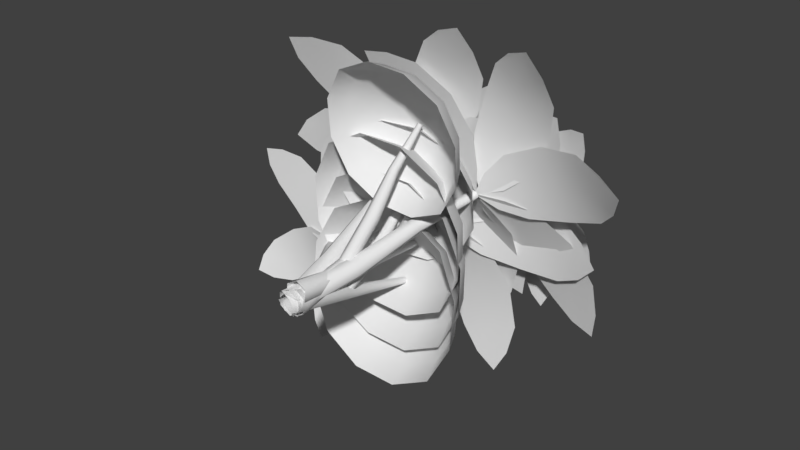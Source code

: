 # Source: Trees.blend  (saved by Blender 2.78.0; exported with 4.5.12 LTS)
import bpy
from mathutils import Matrix  # noqa: F401  (used for matrix-valued properties, if any)

bpy.ops.wm.read_factory_settings(use_empty=True)
scene = bpy.context.scene
scene.name = 'Scene'

# ---- collections
col_collection_1 = bpy.data.collections.new('Collection 1'); scene.collection.children.link(col_collection_1)

# ---- world
world_world = bpy.data.worlds.new('World'); scene.world = world_world
world_world.color = (0.05088, 0.05088, 0.05088)
world_world.use_sun_shadow = False
world_world.sun_shadow_jitter_overblur = 0.0
world_world.cycles.sampling_method = 'MANUAL'

# ---- meshes
me_cylinder_002 = bpy.data.meshes.new('Cylinder.002')
me_cylinder_002.from_pydata([(0.0937, -0.0949, -0.2396), (-0.5246, 3.272, 0.7678), (0.2478, -0.1141, -0.07873), (-0.4677, 3.265, 0.8272), (0.1874, -0.1774, 0.1271), (-0.49, 3.241, 0.9031), (-0.02719, -0.2215, 0.172), (-0.5692, 3.225, 0.9197), (-0.1813, -0.2023, 0.01108), (-0.6261, 3.232, 0.8603), (-0.1209, -0.139, -0.1947), (-0.6038, 3.256, 0.7844), (-0.1703, 1.073, 0.01305), (-0.2669, 2.141, 0.5272), (-0.1746, 2.109, 0.6123), (-0.04448, 1.029, 0.1289), (-0.2069, 2.057, 0.7264), (-0.08859, 0.9577, 0.2845), (-0.3316, 2.037, 0.7555), (-0.2585, 0.9305, 0.3241), (-0.4239, 2.069, 0.6704), (-0.3843, 0.9744, 0.2082), (-0.3915, 2.121, 0.5563), (-0.3402, 1.045, 0.05268), (-0.4299, 3.303, 1.251), (1.835, 3.309, 1.996), (-0.229, 3.461, 0.6397), (2.036, 3.466, 1.385), (-0.6143, 3.284, 0.8265), (2.235, 3.291, 1.765), (-0.1072, 3.394, 1.649), (0.5698, 3.474, 1.983), (1.318, 3.397, 2.118), (1.669, 3.673, 1.049), (0.9716, 3.789, 0.7595), (0.2442, 3.669, 0.5799), (1.493, 3.535, 1.584), (0.7707, 3.632, 1.371), (0.06846, 3.532, 1.115), (-0.3356, 3.469, 0.5192), (-0.8488, 4.127, -1.714), (-0.9823, 3.412, 0.6508), (-1.495, 4.069, -1.583), (-0.5899, 3.26, 0.8446), (-1.236, 4.087, -1.966), (-0.1902, 3.756, 0.11), (-0.2726, 4.067, -0.5777), (-0.5131, 4.17, -1.295), (-1.644, 4.069, -1.065), (-1.566, 3.951, -0.3144), (-1.322, 3.655, 0.3402), (-1.079, 4.119, -1.18), (-0.9195, 4.009, -0.446), (-0.7559, 3.706, 0.2251), (-1.03, 3.403, 0.8052), (-2.793, 3.021, 2.364), (-0.5843, 3.303, 1.285), (-2.347, 2.921, 2.844), (-0.5777, 3.305, 0.8217), (-2.796, 2.824, 2.783), (-1.519, 3.52, 0.9408), (-2.129, 3.512, 1.391), (-2.628, 3.28, 1.922), (-1.848, 3.106, 2.761), (-1.237, 3.312, 2.351), (-0.7388, 3.346, 1.78), (-2.238, 3.193, 2.341), (-1.683, 3.412, 1.871), (-1.129, 3.433, 1.361), (-0.7194, 3.351, 1.267), (0.2111, 3.055, 3.442), (-0.1113, 3.438, 1.019), (0.8191, 3.142, 3.193), (-0.5282, 3.334, 0.8452), (0.6426, 2.962, 3.582), (-0.7901, 3.415, 1.779), (-0.5822, 3.411, 2.508), (-0.2047, 3.229, 3.147), (0.8591, 3.381, 2.713), (0.6343, 3.585, 2.012), (0.2736, 3.567, 1.344), (0.3272, 3.305, 2.93), (0.02609, 3.498, 2.26), (-0.2582, 3.491, 1.561), (-0.08855, 3.445, 0.8455), (1.318, 4.201, -0.9245), (-0.6193, 3.521, 0.4565), (0.7873, 4.278, -1.313), (-0.5256, 3.291, 0.8473), (1.244, 4.243, -1.38), (0.3494, 3.697, 0.7204), (0.847, 4.019, 0.247), (1.234, 4.173, -0.3932), (0.3059, 4.307, -1.074), (-0.2149, 4.173, -0.5312), (-0.5791, 3.831, 0.03994), (0.7702, 4.24, -0.7335), (0.316, 4.096, -0.1421), (-0.1148, 3.764, 0.3802), (-0.783, 3.471, 0.516), (-3.141, 3.75, 0.298), (-0.8605, 3.316, 1.156), (-3.218, 3.595, 0.9376), (-0.5264, 3.26, 0.8394), (-3.493, 3.612, 0.5651), (-1.166, 3.727, 0.2743), (-1.887, 3.931, 0.1503), (-2.65, 3.902, 0.1371), (-2.785, 3.632, 1.256), (-2.041, 3.622, 1.43), (-1.302, 3.456, 1.393), (-2.717, 3.767, 0.6966), (-1.964, 3.777, 0.7901), (-1.234, 3.591, 0.8337), (-0.1424, 0.8558, 0.05754), (-1.766, 2.633, -0.8363), (-0.1114, 0.9273, 0.1453), (-1.75, 2.669, -0.7919), (-0.1719, 0.9264, 0.2459), (-1.781, 2.669, -0.741), (-0.2634, 0.8541, 0.2587), (-1.827, 2.632, -0.7345), (-0.2945, 0.7826, 0.1709), (-1.843, 2.596, -0.7789), (-0.2339, 0.7835, 0.07033), (-1.812, 2.597, -0.8299), (-0.6881, 1.425, -0.3393), (-1.216, 2.084, -0.4855), (-1.18, 2.129, -0.4116), (-0.6403, 1.486, -0.2385), (-1.221, 2.12, -0.328), (-0.6955, 1.474, -0.1246), (-1.297, 2.066, -0.3184), (-0.7985, 1.401, -0.1115), (-1.332, 2.021, -0.3923), (-0.8463, 1.339, -0.2122), (-1.291, 2.03, -0.4759), (-0.7911, 1.352, -0.3261), (-1.835, 2.716, -1.1), (-3.296, 2.612, -1.995), (-2.084, 2.716, -0.6936), (-3.545, 2.612, -1.588), (-1.767, 2.658, -0.7792), (-3.606, 2.526, -1.905), (-2.012, 2.807, -1.418), (-2.442, 2.847, -1.752), (-2.931, 2.742, -1.981), (-3.367, 2.742, -1.269), (-2.94, 2.847, -0.9381), (-2.447, 2.807, -0.7065), (-3.149, 2.742, -1.625), (-2.691, 2.847, -1.345), (-2.229, 2.807, -1.062), (-2.029, 2.715, -0.5916), (-2.084, 2.893, 1.115), (-1.554, 2.757, -0.5804), (-1.609, 2.934, 1.126), (-1.778, 2.641, -0.7988), (-1.848, 2.865, 1.348), (-2.226, 2.841, -0.2988), (-2.309, 2.963, 0.2271), (-2.261, 2.952, 0.7748), (-1.43, 3.025, 0.7944), (-1.359, 3.047, 0.2494), (-1.395, 2.913, -0.2793), (-1.846, 2.989, 0.7846), (-1.834, 3.005, 0.2383), (-1.811, 2.877, -0.289), (-1.497, 2.778, -0.6798), (0.002904, 2.913, -1.504), (-1.723, 2.736, -1.098), (-0.2231, 2.871, -1.922), (-1.795, 2.668, -0.7795), (0.09162, 2.838, -1.817), (-1.153, 2.927, -0.6766), (-0.6625, 3.047, -0.8853), (-0.2094, 3.012, -1.195), (-0.6048, 2.939, -1.926), (-1.115, 2.964, -1.722), (-1.548, 2.854, -1.408), (-0.4071, 2.976, -1.561), (-0.8886, 3.005, -1.303), (-1.351, 2.891, -1.042), (-1.638, 2.78, -1.057), (-1.926, 2.806, -2.749), (-2.107, 2.745, -0.9773), (-2.395, 2.771, -2.669), (-1.83, 2.687, -0.8004), (-2.193, 2.719, -2.929), (-1.522, 2.908, -1.39), (-1.558, 2.993, -1.928), (-1.703, 2.924, -2.454), (-2.524, 2.863, -2.315), (-2.497, 2.923, -1.769), (-2.342, 2.847, -1.251), (-2.113, 2.893, -2.385), (-2.028, 2.958, -1.849), (-1.932, 2.877, -1.32), (-2.149, 2.722, -0.8611), (-3.48, 2.852, 0.2147), (-1.848, 2.769, -0.4942), (-3.179, 2.899, 0.5816), (-1.826, 2.657, -0.8076), (-3.501, 2.821, 0.5461), (-2.503, 2.837, -0.8177), (-2.958, 2.944, -0.5356), (-3.341, 2.919, -0.1409), (-2.814, 3.001, 0.501), (-2.356, 3.039, 0.1984), (-1.976, 2.92, -0.1759), (-3.077, 2.96, 0.1801), (-2.657, 2.991, -0.1686), (-2.24, 2.878, -0.4968), (-1.719, 2.759, -0.5138), (-0.1521, 3.149, 0.06785), (-1.552, 2.753, -0.9605), (0.01511, 3.144, -0.3788), (-1.823, 2.635, -0.8058), (0.149, 3.127, -0.07379), (-1.521, 2.939, -0.2512), (-1.066, 3.133, -0.01934), (-0.5355, 3.184, 0.1148), (-0.2429, 3.174, -0.6667), (-0.7317, 3.121, -0.913), (-1.229, 2.929, -1.033), (-0.3892, 3.179, -0.276), (-0.899, 3.127, -0.4662), (-1.375, 2.934, -0.6419), (-0.3976, 2.405, 0.6054), (0.816, 4.338, 0.2438), (-0.4415, 2.443, 0.6641), (0.7875, 4.362, 0.2819), (-0.4152, 2.442, 0.7421), (0.8046, 4.362, 0.3325), (-0.3448, 2.404, 0.7615), (0.8503, 4.337, 0.3451), (-0.3008, 2.366, 0.7028), (0.8788, 4.312, 0.307), (-0.3272, 2.367, 0.6247), (0.8617, 4.313, 0.2563), (0.02841, 3.04, 0.3831), (0.3833, 3.724, 0.4042), (0.331, 3.75, 0.4648), (-0.04278, 3.075, 0.4657), (0.3523, 3.74, 0.5455), (-0.01379, 3.062, 0.5756), (0.4258, 3.705, 0.5655), (0.0864, 3.014, 0.6029), (0.4781, 3.679, 0.5049), (0.1576, 2.979, 0.5203), (0.4568, 3.689, 0.4243), (0.1286, 2.992, 0.4104), (0.9325, 4.383, 0.02354), (2.379, 4.169, -0.4748), (1.072, 4.383, 0.4294), (2.519, 4.169, -0.06894), (0.807, 4.347, 0.2938), (2.627, 4.077, -0.3333), (1.155, 4.443, -0.2232), (1.599, 4.44, -0.4334), (2.065, 4.308, -0.5367), (2.309, 4.308, 0.1733), (1.879, 4.44, 0.3787), (1.399, 4.443, 0.4869), (2.187, 4.308, -0.1817), (1.739, 4.44, -0.02735), (1.277, 4.443, 0.1319), (1.004, 4.389, 0.5083), (0.7357, 4.608, 2.014), (0.5884, 4.455, 0.4246), (0.3199, 4.674, 1.93), (0.8194, 4.33, 0.2791), (0.4816, 4.605, 2.174), (1.129, 4.501, 0.8011), (1.109, 4.625, 1.276), (0.9602, 4.638, 1.748), (0.2327, 4.754, 1.602), (0.2769, 4.757, 1.109), (0.4017, 4.616, 0.6545), (0.5965, 4.696, 1.675), (0.6929, 4.691, 1.193), (0.7654, 4.558, 0.7278), (0.5591, 4.474, 0.3256), (-0.5875, 4.655, -0.6938), (0.835, 4.408, 0.003535), (-0.3116, 4.588, -1.016), (0.8329, 4.354, 0.2988), (-0.61, 4.581, -0.984), (0.267, 4.629, 0.2581), (-0.1147, 4.758, -0.02369), (-0.4544, 4.742, -0.3834), (0.0284, 4.626, -0.9469), (0.4374, 4.625, -0.6681), (0.7498, 4.513, -0.3055), (-0.213, 4.684, -0.6651), (0.1614, 4.692, -0.3459), (0.5084, 4.571, -0.02371), (0.7556, 4.454, 0.02208), (1.336, 4.397, -1.408), (1.149, 4.397, 0.184), (1.73, 4.341, -1.246), (0.8685, 4.368, 0.2868), (1.599, 4.297, -1.513), (0.7266, 4.563, -0.2958), (0.8681, 4.617, -0.7636), (1.092, 4.527, -1.196), (1.78, 4.428, -0.9125), (1.655, 4.504, -0.4395), (1.415, 4.464, -0.01242), (1.436, 4.478, -1.054), (1.262, 4.561, -0.6015), (1.071, 4.513, -0.1541), (1.162, 4.378, 0.2949), (2.13, 4.454, 1.496), (0.8305, 4.452, 0.5573), (1.799, 4.528, 1.759), (0.8644, 4.341, 0.2804), (2.083, 4.437, 1.792), (1.472, 4.462, 0.3994), (1.824, 4.541, 0.7335), (2.081, 4.51, 1.155), (1.501, 4.639, 1.614), (1.16, 4.689, 1.259), (0.8916, 4.591, 0.8585), (1.791, 4.574, 1.385), (1.492, 4.615, 0.9961), (1.182, 4.526, 0.6289), (0.7207, 4.449, 0.5152), (-0.7391, 4.915, 0.7117), (0.6599, 4.438, 0.09043), (-0.7999, 4.904, 0.2869), (0.8597, 4.322, 0.2819), (-0.9773, 4.908, 0.5291), (0.5087, 4.632, 0.7032), (0.07798, 4.842, 0.8137), (-0.4098, 4.925, 0.8268), (-0.5162, 4.905, 0.08362), (-0.04371, 4.819, -0.0362), (0.4023, 4.612, -0.03997), (-0.463, 4.915, 0.4552), (0.01714, 4.831, 0.3888), (0.4555, 4.622, 0.3316)], [], [(13, 1, 3, 14), (14, 3, 5, 16), (16, 5, 7, 18), (18, 7, 9, 20), (10, 23, 12, 0), (20, 9, 11, 22), (22, 11, 1, 13), (23, 22, 13, 12), (8, 21, 23, 10), (21, 20, 22, 23), (6, 19, 21, 8), (19, 18, 20, 21), (4, 17, 19, 6), (17, 16, 18, 19), (2, 15, 17, 4), (15, 14, 16, 17), (0, 12, 15, 2), (12, 13, 14, 15), (36, 29, 27, 33), (32, 25, 29, 36), (24, 30, 38, 28), (30, 31, 37, 38), (31, 32, 36, 37), (28, 38, 35, 26), (38, 37, 34, 35), (37, 36, 33, 34), (51, 44, 42, 48), (47, 40, 44, 51), (39, 45, 53, 43), (45, 46, 52, 53), (46, 47, 51, 52), (43, 53, 50, 41), (53, 52, 49, 50), (52, 51, 48, 49), (66, 59, 57, 63), (62, 55, 59, 66), (54, 60, 68, 58), (60, 61, 67, 68), (61, 62, 66, 67), (58, 68, 65, 56), (68, 67, 64, 65), (67, 66, 63, 64), (81, 74, 72, 78), (77, 70, 74, 81), (69, 75, 83, 73), (75, 76, 82, 83), (76, 77, 81, 82), (73, 83, 80, 71), (83, 82, 79, 80), (82, 81, 78, 79), (96, 89, 87, 93), (92, 85, 89, 96), (84, 90, 98, 88), (90, 91, 97, 98), (91, 92, 96, 97), (88, 98, 95, 86), (98, 97, 94, 95), (97, 96, 93, 94), (111, 104, 102, 108), (107, 100, 104, 111), (99, 105, 113, 103), (105, 106, 112, 113), (106, 107, 111, 112), (103, 113, 110, 101), (113, 112, 109, 110), (112, 111, 108, 109), (127, 115, 117, 128), (128, 117, 119, 130), (130, 119, 121, 132), (132, 121, 123, 134), (124, 137, 126, 114), (134, 123, 125, 136), (136, 125, 115, 127), (137, 136, 127, 126), (122, 135, 137, 124), (135, 134, 136, 137), (120, 133, 135, 122), (133, 132, 134, 135), (118, 131, 133, 120), (131, 130, 132, 133), (116, 129, 131, 118), (129, 128, 130, 131), (114, 126, 129, 116), (126, 127, 128, 129), (150, 143, 141, 147), (146, 139, 143, 150), (138, 144, 152, 142), (144, 145, 151, 152), (145, 146, 150, 151), (142, 152, 149, 140), (152, 151, 148, 149), (151, 150, 147, 148), (165, 158, 156, 162), (161, 154, 158, 165), (153, 159, 167, 157), (159, 160, 166, 167), (160, 161, 165, 166), (157, 167, 164, 155), (167, 166, 163, 164), (166, 165, 162, 163), (180, 173, 171, 177), (176, 169, 173, 180), (168, 174, 182, 172), (174, 175, 181, 182), (175, 176, 180, 181), (172, 182, 179, 170), (182, 181, 178, 179), (181, 180, 177, 178), (195, 188, 186, 192), (191, 184, 188, 195), (183, 189, 197, 187), (189, 190, 196, 197), (190, 191, 195, 196), (187, 197, 194, 185), (197, 196, 193, 194), (196, 195, 192, 193), (210, 203, 201, 207), (206, 199, 203, 210), (198, 204, 212, 202), (204, 205, 211, 212), (205, 206, 210, 211), (202, 212, 209, 200), (212, 211, 208, 209), (211, 210, 207, 208), (225, 218, 216, 222), (221, 214, 218, 225), (213, 219, 227, 217), (219, 220, 226, 227), (220, 221, 225, 226), (217, 227, 224, 215), (227, 226, 223, 224), (226, 225, 222, 223), (241, 242, 231, 229), (242, 244, 233, 231), (244, 246, 235, 233), (246, 248, 237, 235), (238, 228, 240, 251), (248, 250, 239, 237), (250, 241, 229, 239), (251, 240, 241, 250), (236, 238, 251, 249), (249, 251, 250, 248), (234, 236, 249, 247), (247, 249, 248, 246), (232, 234, 247, 245), (245, 247, 246, 244), (230, 232, 245, 243), (243, 245, 244, 242), (228, 230, 243, 240), (240, 243, 242, 241), (264, 261, 255, 257), (260, 264, 257, 253), (252, 256, 266, 258), (258, 266, 265, 259), (259, 265, 264, 260), (256, 254, 263, 266), (266, 263, 262, 265), (265, 262, 261, 264), (279, 276, 270, 272), (275, 279, 272, 268), (267, 271, 281, 273), (273, 281, 280, 274), (274, 280, 279, 275), (271, 269, 278, 281), (281, 278, 277, 280), (280, 277, 276, 279), (294, 291, 285, 287), (290, 294, 287, 283), (282, 286, 296, 288), (288, 296, 295, 289), (289, 295, 294, 290), (286, 284, 293, 296), (296, 293, 292, 295), (295, 292, 291, 294), (309, 306, 300, 302), (305, 309, 302, 298), (297, 301, 311, 303), (303, 311, 310, 304), (304, 310, 309, 305), (301, 299, 308, 311), (311, 308, 307, 310), (310, 307, 306, 309), (324, 321, 315, 317), (320, 324, 317, 313), (312, 316, 326, 318), (318, 326, 325, 319), (319, 325, 324, 320), (316, 314, 323, 326), (326, 323, 322, 325), (325, 322, 321, 324), (339, 336, 330, 332), (335, 339, 332, 328), (327, 331, 341, 333), (333, 341, 340, 334), (334, 340, 339, 335), (331, 329, 338, 341), (341, 338, 337, 340), (340, 337, 336, 339)])
me_cylinder_002.polygons.foreach_set('use_smooth', [True] * 198)
_uv = me_cylinder_002.uv_layers.new(name='UVMap')
_uv.uv.foreach_set('vector', [0.3435, 0.1326, 0.02406, 0.09353, 0.0285, 0.07244, 0.3525, 0.09883, 0.3525, 0.09883, 0.0285, 0.07244, 0.03129, 0.05029, 0.3579, 0.0656, 0.3579, 0.0656, 0.03129, 0.05029, 0.03103, 0.02828, 0.3572, 0.03155, 0.3314, 0.2379, 0.01465, 0.1574, 0.01742, 0.1357, 0.3336, 0.2036, 0.953, 0.2695, 0.6419, 0.2163, 0.6506, 0.1736, 0.9642, 0.2098, 0.3336, 0.2036, 0.01742, 0.1357, 0.02006, 0.1145, 0.3365, 0.168, 0.3365, 0.168, 0.02006, 0.1145, 0.02406, 0.09353, 0.3435, 0.1326, 0.6419, 0.2163, 0.3365, 0.168, 0.3435, 0.1326, 0.6506, 0.1736, 0.9449, 0.3286, 0.6382, 0.2602, 0.6419, 0.2163, 0.953, 0.2695, 0.6382, 0.2602, 0.3336, 0.2036, 0.3365, 0.168, 0.6419, 0.2163, 0.9368, 0.3871, 0.6349, 0.3055, 0.6382, 0.2602, 0.9449, 0.3286, 0.6349, 0.3055, 0.3314, 0.2379, 0.3336, 0.2036, 0.6382, 0.2602, 0.9829, 0.09582, 0.6695, 0.08382, 0.6686, 0.03619, 0.982, 0.03879, 0.6695, 0.08382, 0.3579, 0.0656, 0.3572, 0.03155, 0.6686, 0.03619, 0.9759, 0.1524, 0.6619, 0.13, 0.6695, 0.08382, 0.9829, 0.09582, 0.6619, 0.13, 0.3525, 0.09883, 0.3579, 0.0656, 0.6695, 0.08382, 0.9642, 0.2098, 0.6506, 0.1736, 0.6619, 0.13, 0.9759, 0.1524, 0.6506, 0.1736, 0.3435, 0.1326, 0.3525, 0.09883, 0.6619, 0.13, 0.7223, 0.7673, 0.9644, 0.9359, 0.7969, 0.9678, 0.6004, 0.9423, 0.8441, 0.5923, 0.9362, 0.7678, 0.9644, 0.9359, 0.7223, 0.7673, 0.1969, 0.2528, 0.3872, 0.2741, 0.2653, 0.449, 0.02944, 0.2847, 0.3872, 0.2741, 0.6324, 0.4076, 0.493, 0.6076, 0.2653, 0.449, 0.6324, 0.4076, 0.8441, 0.5923, 0.7223, 0.7673, 0.493, 0.6076, 0.02944, 0.2847, 0.2653, 0.449, 0.1435, 0.624, 0.05755, 0.4529, 0.2653, 0.449, 0.493, 0.6076, 0.3537, 0.8077, 0.1435, 0.624, 0.493, 0.6076, 0.7223, 0.7673, 0.6004, 0.9423, 0.3537, 0.8077, 0.7223, 0.7673, 0.9644, 0.9359, 0.7969, 0.9678, 0.6004, 0.9423, 0.8441, 0.5923, 0.9362, 0.7678, 0.9644, 0.9359, 0.7223, 0.7673, 0.1969, 0.2528, 0.3872, 0.2741, 0.2653, 0.449, 0.02944, 0.2847, 0.3872, 0.2741, 0.6324, 0.4076, 0.493, 0.6076, 0.2653, 0.449, 0.6324, 0.4076, 0.8441, 0.5923, 0.7223, 0.7673, 0.493, 0.6076, 0.02944, 0.2847, 0.2653, 0.449, 0.1435, 0.624, 0.05755, 0.4529, 0.2653, 0.449, 0.493, 0.6076, 0.3537, 0.8077, 0.1435, 0.624, 0.493, 0.6076, 0.7223, 0.7673, 0.6004, 0.9423, 0.3537, 0.8077, 0.7223, 0.7673, 0.9644, 0.9359, 0.7969, 0.9678, 0.6004, 0.9423, 0.8441, 0.5923, 0.9362, 0.7678, 0.9644, 0.9359, 0.7223, 0.7673, 0.1969, 0.2528, 0.3872, 0.2741, 0.2653, 0.449, 0.02944, 0.2847, 0.3872, 0.2741, 0.6324, 0.4076, 0.493, 0.6076, 0.2653, 0.449, 0.6324, 0.4076, 0.8441, 0.5923, 0.7223, 0.7673, 0.493, 0.6076, 0.02944, 0.2847, 0.2653, 0.449, 0.1435, 0.624, 0.05755, 0.4529, 0.2653, 0.449, 0.493, 0.6076, 0.3537, 0.8077, 0.1435, 0.624, 0.493, 0.6076, 0.7223, 0.7673, 0.6004, 0.9423, 0.3537, 0.8077, 0.7223, 0.7673, 0.9644, 0.9359, 0.7969, 0.9678, 0.6004, 0.9423, 0.8441, 0.5923, 0.9362, 0.7678, 0.9644, 0.9359, 0.7223, 0.7673, 0.1969, 0.2528, 0.3872, 0.2741, 0.2653, 0.449, 0.02944, 0.2847, 0.3872, 0.2741, 0.6324, 0.4076, 0.493, 0.6076, 0.2653, 0.449, 0.6324, 0.4076, 0.8441, 0.5923, 0.7223, 0.7673, 0.493, 0.6076, 0.02944, 0.2847, 0.2653, 0.449, 0.1435, 0.624, 0.05755, 0.4529, 0.2653, 0.449, 0.493, 0.6076, 0.3537, 0.8077, 0.1435, 0.624, 0.493, 0.6076, 0.7223, 0.7673, 0.6004, 0.9423, 0.3537, 0.8077, 0.7223, 0.7673, 0.9644, 0.9359, 0.7969, 0.9678, 0.6004, 0.9423, 0.8441, 0.5923, 0.9362, 0.7678, 0.9644, 0.9359, 0.7223, 0.7673, 0.1969, 0.2528, 0.3872, 0.2741, 0.2653, 0.449, 0.02944, 0.2847, 0.3872, 0.2741, 0.6324, 0.4076, 0.493, 0.6076, 0.2653, 0.449, 0.6324, 0.4076, 0.8441, 0.5923, 0.7223, 0.7673, 0.493, 0.6076, 0.02944, 0.2847, 0.2653, 0.449, 0.1435, 0.624, 0.05755, 0.4529, 0.2653, 0.449, 0.493, 0.6076, 0.3537, 0.8077, 0.1435, 0.624, 0.493, 0.6076, 0.7223, 0.7673, 0.6004, 0.9423, 0.3537, 0.8077, 0.7223, 0.7673, 0.9644, 0.9359, 0.7969, 0.9678, 0.6004, 0.9423, 0.8441, 0.5923, 0.9362, 0.7678, 0.9644, 0.9359, 0.7223, 0.7673, 0.1969, 0.2528, 0.3872, 0.2741, 0.2653, 0.449, 0.02944, 0.2847, 0.3872, 0.2741, 0.6324, 0.4076, 0.493, 0.6076, 0.2653, 0.449, 0.6324, 0.4076, 0.8441, 0.5923, 0.7223, 0.7673, 0.493, 0.6076, 0.02944, 0.2847, 0.2653, 0.449, 0.1435, 0.624, 0.05755, 0.4529, 0.2653, 0.449, 0.493, 0.6076, 0.3537, 0.8077, 0.1435, 0.624, 0.493, 0.6076, 0.7223, 0.7673, 0.6004, 0.9423, 0.3537, 0.8077, 0.3435, 0.1326, 0.02406, 0.09353, 0.0285, 0.07244, 0.3525, 0.09883, 0.3525, 0.09883, 0.0285, 0.07244, 0.03129, 0.05029, 0.3579, 0.0656, 0.3579, 0.0656, 0.03129, 0.05029, 0.03103, 0.02828, 0.3572, 0.03155, 0.3314, 0.2379, 0.01465, 0.1574, 0.01742, 0.1357, 0.3336, 0.2036, 0.953, 0.2695, 0.6419, 0.2163, 0.6506, 0.1736, 0.9642, 0.2098, 0.3336, 0.2036, 0.01742, 0.1357, 0.02006, 0.1145, 0.3365, 0.168, 0.3365, 0.168, 0.02006, 0.1145, 0.02406, 0.09353, 0.3435, 0.1326, 0.6419, 0.2163, 0.3365, 0.168, 0.3435, 0.1326, 0.6506, 0.1736, 0.9449, 0.3286, 0.6382, 0.2602, 0.6419, 0.2163, 0.953, 0.2695, 0.6382, 0.2602, 0.3336, 0.2036, 0.3365, 0.168, 0.6419, 0.2163, 0.9368, 0.3871, 0.6349, 0.3055, 0.6382, 0.2602, 0.9449, 0.3286, 0.6349, 0.3055, 0.3314, 0.2379, 0.3336, 0.2036, 0.6382, 0.2602, 0.9829, 0.09582, 0.6695, 0.08382, 0.6686, 0.03619, 0.982, 0.03879, 0.6695, 0.08382, 0.3579, 0.0656, 0.3572, 0.03155, 0.6686, 0.03619, 0.9759, 0.1524, 0.6619, 0.13, 0.6695, 0.08382, 0.9829, 0.09582, 0.6619, 0.13, 0.3525, 0.09883, 0.3579, 0.0656, 0.6695, 0.08382, 0.9642, 0.2098, 0.6506, 0.1736, 0.6619, 0.13, 0.9759, 0.1524, 0.6506, 0.1736, 0.3435, 0.1326, 0.3525, 0.09883, 0.6619, 0.13, 0.7223, 0.7673, 0.9644, 0.9359, 0.7969, 0.9678, 0.6004, 0.9423, 0.8441, 0.5923, 0.9362, 0.7678, 0.9644, 0.9359, 0.7223, 0.7673, 0.1969, 0.2528, 0.3872, 0.2741, 0.2653, 0.449, 0.02944, 0.2847, 0.3872, 0.2741, 0.6324, 0.4076, 0.493, 0.6076, 0.2653, 0.449, 0.6324, 0.4076, 0.8441, 0.5923, 0.7223, 0.7673, 0.493, 0.6076, 0.02944, 0.2847, 0.2653, 0.449, 0.1435, 0.624, 0.05755, 0.4529, 0.2653, 0.449, 0.493, 0.6076, 0.3537, 0.8077, 0.1435, 0.624, 0.493, 0.6076, 0.7223, 0.7673, 0.6004, 0.9423, 0.3537, 0.8077, 0.7223, 0.7673, 0.9644, 0.9359, 0.7969, 0.9678, 0.6004, 0.9423, 0.8441, 0.5923, 0.9362, 0.7678, 0.9644, 0.9359, 0.7223, 0.7673, 0.1969, 0.2528, 0.3872, 0.2741, 0.2653, 0.449, 0.02944, 0.2847, 0.3872, 0.2741, 0.6324, 0.4076, 0.493, 0.6076, 0.2653, 0.449, 0.6324, 0.4076, 0.8441, 0.5923, 0.7223, 0.7673, 0.493, 0.6076, 0.02944, 0.2847, 0.2653, 0.449, 0.1435, 0.624, 0.05755, 0.4529, 0.2653, 0.449, 0.493, 0.6076, 0.3537, 0.8077, 0.1435, 0.624, 0.493, 0.6076, 0.7223, 0.7673, 0.6004, 0.9423, 0.3537, 0.8077, 0.7223, 0.7673, 0.9644, 0.9359, 0.7969, 0.9678, 0.6004, 0.9423, 0.8441, 0.5923, 0.9362, 0.7678, 0.9644, 0.9359, 0.7223, 0.7673, 0.1969, 0.2528, 0.3872, 0.2741, 0.2653, 0.449, 0.02944, 0.2847, 0.3872, 0.2741, 0.6324, 0.4076, 0.493, 0.6076, 0.2653, 0.449, 0.6324, 0.4076, 0.8441, 0.5923, 0.7223, 0.7673, 0.493, 0.6076, 0.02944, 0.2847, 0.2653, 0.449, 0.1435, 0.624, 0.05755, 0.4529, 0.2653, 0.449, 0.493, 0.6076, 0.3537, 0.8077, 0.1435, 0.624, 0.493, 0.6076, 0.7223, 0.7673, 0.6004, 0.9423, 0.3537, 0.8077, 0.7223, 0.7673, 0.9644, 0.9359, 0.7969, 0.9678, 0.6004, 0.9423, 0.8441, 0.5923, 0.9362, 0.7678, 0.9644, 0.9359, 0.7223, 0.7673, 0.1969, 0.2528, 0.3872, 0.2741, 0.2653, 0.449, 0.02944, 0.2847, 0.3872, 0.2741, 0.6324, 0.4076, 0.493, 0.6076, 0.2653, 0.449, 0.6324, 0.4076, 0.8441, 0.5923, 0.7223, 0.7673, 0.493, 0.6076, 0.02944, 0.2847, 0.2653, 0.449, 0.1435, 0.624, 0.05755, 0.4529, 0.2653, 0.449, 0.493, 0.6076, 0.3537, 0.8077, 0.1435, 0.624, 0.493, 0.6076, 0.7223, 0.7673, 0.6004, 0.9423, 0.3537, 0.8077, 0.7223, 0.7673, 0.9644, 0.9359, 0.7969, 0.9678, 0.6004, 0.9423, 0.8441, 0.5923, 0.9362, 0.7678, 0.9644, 0.9359, 0.7223, 0.7673, 0.1969, 0.2528, 0.3872, 0.2741, 0.2653, 0.449, 0.02944, 0.2847, 0.3872, 0.2741, 0.6324, 0.4076, 0.493, 0.6076, 0.2653, 0.449, 0.6324, 0.4076, 0.8441, 0.5923, 0.7223, 0.7673, 0.493, 0.6076, 0.02944, 0.2847, 0.2653, 0.449, 0.1435, 0.624, 0.05755, 0.4529, 0.2653, 0.449, 0.493, 0.6076, 0.3537, 0.8077, 0.1435, 0.624, 0.493, 0.6076, 0.7223, 0.7673, 0.6004, 0.9423, 0.3537, 0.8077, 0.7223, 0.7673, 0.9644, 0.9359, 0.7969, 0.9678, 0.6004, 0.9423, 0.8441, 0.5923, 0.9362, 0.7678, 0.9644, 0.9359, 0.7223, 0.7673, 0.1969, 0.2528, 0.3872, 0.2741, 0.2653, 0.449, 0.02944, 0.2847, 0.3872, 0.2741, 0.6324, 0.4076, 0.493, 0.6076, 0.2653, 0.449, 0.6324, 0.4076, 0.8441, 0.5923, 0.7223, 0.7673, 0.493, 0.6076, 0.02944, 0.2847, 0.2653, 0.449, 0.1435, 0.624, 0.05755, 0.4529, 0.2653, 0.449, 0.493, 0.6076, 0.3537, 0.8077, 0.1435, 0.624, 0.493, 0.6076, 0.7223, 0.7673, 0.6004, 0.9423, 0.3537, 0.8077, 0.3435, 0.1326, 0.3525, 0.09883, 0.0285, 0.07244, 0.02406, 0.09353, 0.3525, 0.09883, 0.3579, 0.0656, 0.03129, 0.05029, 0.0285, 0.07244, 0.3579, 0.0656, 0.3572, 0.03155, 0.03103, 0.02828, 0.03129, 0.05029, 0.3314, 0.2379, 0.3336, 0.2036, 0.01742, 0.1357, 0.01465, 0.1574, 0.953, 0.2695, 0.9642, 0.2098, 0.6506, 0.1736, 0.6419, 0.2163, 0.3336, 0.2036, 0.3365, 0.168, 0.02006, 0.1145, 0.01742, 0.1357, 0.3365, 0.168, 0.3435, 0.1326, 0.02406, 0.09353, 0.02006, 0.1145, 0.6419, 0.2163, 0.6506, 0.1736, 0.3435, 0.1326, 0.3365, 0.168, 0.9449, 0.3286, 0.953, 0.2695, 0.6419, 0.2163, 0.6382, 0.2602, 0.6382, 0.2602, 0.6419, 0.2163, 0.3365, 0.168, 0.3336, 0.2036, 0.9368, 0.3871, 0.9449, 0.3286, 0.6382, 0.2602, 0.6349, 0.3055, 0.6349, 0.3055, 0.6382, 0.2602, 0.3336, 0.2036, 0.3314, 0.2379, 0.9829, 0.09582, 0.982, 0.03879, 0.6686, 0.03619, 0.6695, 0.08382, 0.6695, 0.08382, 0.6686, 0.03619, 0.3572, 0.03155, 0.3579, 0.0656, 0.9759, 0.1524, 0.9829, 0.09582, 0.6695, 0.08382, 0.6619, 0.13, 0.6619, 0.13, 0.6695, 0.08382, 0.3579, 0.0656, 0.3525, 0.09883, 0.9642, 0.2098, 0.9759, 0.1524, 0.6619, 0.13, 0.6506, 0.1736, 0.6506, 0.1736, 0.6619, 0.13, 0.3525, 0.09883, 0.3435, 0.1326, 0.7223, 0.7673, 0.6004, 0.9423, 0.7969, 0.9678, 0.9644, 0.9359, 0.8441, 0.5923, 0.7223, 0.7673, 0.9644, 0.9359, 0.9362, 0.7678, 0.1969, 0.2528, 0.02944, 0.2847, 0.2653, 0.449, 0.3872, 0.2741, 0.3872, 0.2741, 0.2653, 0.449, 0.493, 0.6076, 0.6324, 0.4076, 0.6324, 0.4076, 0.493, 0.6076, 0.7223, 0.7673, 0.8441, 0.5923, 0.02944, 0.2847, 0.05755, 0.4529, 0.1435, 0.624, 0.2653, 0.449, 0.2653, 0.449, 0.1435, 0.624, 0.3537, 0.8077, 0.493, 0.6076, 0.493, 0.6076, 0.3537, 0.8077, 0.6004, 0.9423, 0.7223, 0.7673, 0.7223, 0.7673, 0.6004, 0.9423, 0.7969, 0.9678, 0.9644, 0.9359, 0.8441, 0.5923, 0.7223, 0.7673, 0.9644, 0.9359, 0.9362, 0.7678, 0.1969, 0.2528, 0.02944, 0.2847, 0.2653, 0.449, 0.3872, 0.2741, 0.3872, 0.2741, 0.2653, 0.449, 0.493, 0.6076, 0.6324, 0.4076, 0.6324, 0.4076, 0.493, 0.6076, 0.7223, 0.7673, 0.8441, 0.5923, 0.02944, 0.2847, 0.05755, 0.4529, 0.1435, 0.624, 0.2653, 0.449, 0.2653, 0.449, 0.1435, 0.624, 0.3537, 0.8077, 0.493, 0.6076, 0.493, 0.6076, 0.3537, 0.8077, 0.6004, 0.9423, 0.7223, 0.7673, 0.7223, 0.7673, 0.6004, 0.9423, 0.7969, 0.9678, 0.9644, 0.9359, 0.8441, 0.5923, 0.7223, 0.7673, 0.9644, 0.9359, 0.9362, 0.7678, 0.1969, 0.2528, 0.02944, 0.2847, 0.2653, 0.449, 0.3872, 0.2741, 0.3872, 0.2741, 0.2653, 0.449, 0.493, 0.6076, 0.6324, 0.4076, 0.6324, 0.4076, 0.493, 0.6076, 0.7223, 0.7673, 0.8441, 0.5923, 0.02944, 0.2847, 0.05755, 0.4529, 0.1435, 0.624, 0.2653, 0.449, 0.2653, 0.449, 0.1435, 0.624, 0.3537, 0.8077, 0.493, 0.6076, 0.493, 0.6076, 0.3537, 0.8077, 0.6004, 0.9423, 0.7223, 0.7673, 0.7223, 0.7673, 0.6004, 0.9423, 0.7969, 0.9678, 0.9644, 0.9359, 0.8441, 0.5923, 0.7223, 0.7673, 0.9644, 0.9359, 0.9362, 0.7678, 0.1969, 0.2528, 0.02944, 0.2847, 0.2653, 0.449, 0.3872, 0.2741, 0.3872, 0.2741, 0.2653, 0.449, 0.493, 0.6076, 0.6324, 0.4076, 0.6324, 0.4076, 0.493, 0.6076, 0.7223, 0.7673, 0.8441, 0.5923, 0.02944, 0.2847, 0.05755, 0.4529, 0.1435, 0.624, 0.2653, 0.449, 0.2653, 0.449, 0.1435, 0.624, 0.3537, 0.8077, 0.493, 0.6076, 0.493, 0.6076, 0.3537, 0.8077, 0.6004, 0.9423, 0.7223, 0.7673, 0.7223, 0.7673, 0.6004, 0.9423, 0.7969, 0.9678, 0.9644, 0.9359, 0.8441, 0.5923, 0.7223, 0.7673, 0.9644, 0.9359, 0.9362, 0.7678, 0.1969, 0.2528, 0.02944, 0.2847, 0.2653, 0.449, 0.3872, 0.2741, 0.3872, 0.2741, 0.2653, 0.449, 0.493, 0.6076, 0.6324, 0.4076, 0.6324, 0.4076, 0.493, 0.6076, 0.7223, 0.7673, 0.8441, 0.5923, 0.02944, 0.2847, 0.05755, 0.4529, 0.1435, 0.624, 0.2653, 0.449, 0.2653, 0.449, 0.1435, 0.624, 0.3537, 0.8077, 0.493, 0.6076, 0.493, 0.6076, 0.3537, 0.8077, 0.6004, 0.9423, 0.7223, 0.7673, 0.7223, 0.7673, 0.6004, 0.9423, 0.7969, 0.9678, 0.9644, 0.9359, 0.8441, 0.5923, 0.7223, 0.7673, 0.9644, 0.9359, 0.9362, 0.7678, 0.1969, 0.2528, 0.02944, 0.2847, 0.2653, 0.449, 0.3872, 0.2741, 0.3872, 0.2741, 0.2653, 0.449, 0.493, 0.6076, 0.6324, 0.4076, 0.6324, 0.4076, 0.493, 0.6076, 0.7223, 0.7673, 0.8441, 0.5923, 0.02944, 0.2847, 0.05755, 0.4529, 0.1435, 0.624, 0.2653, 0.449, 0.2653, 0.449, 0.1435, 0.624, 0.3537, 0.8077, 0.493, 0.6076, 0.493, 0.6076, 0.3537, 0.8077, 0.6004, 0.9423, 0.7223, 0.7673])
me_cylinder_002.use_remesh_preserve_volume = False
me_cylinder_002.use_remesh_preserve_attributes = False
me_cylinder_002.use_mirror_vertex_groups = False
me_cylinder_002.update()
me_cube_002 = bpy.data.meshes.new('Cube.002')
me_cube_002.from_pydata([(0.2565, -0.1265, -0.1256), (0.2563, -0.1568, 0.07208), (-0.09996, -0.1691, 0.06977), (-0.09973, -0.1389, -0.1279), (0.02299, 2.813, 0.3966), (0.02293, 2.805, 0.4521), (-0.07701, 2.801, 0.4514), (-0.07695, 2.81, 0.3959), (0.07848, -0.1191, -0.2159), (0.07804, -0.1766, 0.16), (-0.02695, 2.816, 0.3713), (-0.02707, 2.799, 0.4767), (0.256, 0.8718, 0.09876), (0.01964, 1.839, 0.1728), (0.2553, 0.8638, 0.2506), (0.01916, 1.833, 0.2767), (-0.01042, 0.8111, 0.2466), (-0.1628, 1.797, 0.274), (-0.009711, 0.8191, 0.09474), (-0.1623, 1.803, 0.1701), (0.1235, 0.8491, 0.02835), (-0.0711, 1.823, 0.1246), (-0.07202, 1.813, 0.3222), (0.1221, 0.8338, 0.317), (-0.6952, 2.689, 1.112), (-0.6977, 2.76, -0.2681), (0.6855, 2.633, 1.107), (0.683, 2.704, -0.2735), (-1.179, 2.022, 1.536), (-0.9962, 2.419, 1.39), (-0.8293, 2.818, 0.6711), (-0.8302, 2.844, 0.1842), (-0.9997, 2.521, -0.5713), (-1.183, 2.141, -0.7578), (-0.247, 2.851, -0.4019), (0.2401, 2.831, -0.4038), (0.9623, 2.442, -0.5789), (1.113, 2.048, -0.7667), (0.8253, 2.777, 0.1778), (0.8262, 2.751, 0.6647), (0.9658, 2.34, 1.382), (1.117, 1.929, 1.527), (0.2431, 2.745, 1.251), (-0.2441, 2.764, 1.253), (0.3417, 3.003, 0.1328), (0.3427, 2.972, 0.7347), (-0.3301, 3.03, 0.1354), (-0.3291, 2.999, 0.7373), (0.3871, 1.938, 1.914), (-0.4478, 1.972, 1.917), (0.3422, 2.348, 1.712), (-0.3714, 2.377, 1.715), (1.498, 1.994, -0.03833), (1.499, 1.951, 0.7961), (1.292, 2.396, 0.04367), (1.293, 2.359, 0.7569), (-0.4532, 2.131, -1.144), (0.3817, 2.098, -1.148), (-0.3761, 2.513, -0.9017), (0.3376, 2.484, -0.9045), (-1.564, 2.075, 0.8079), (-1.565, 2.119, -0.02648), (-1.325, 2.465, 0.7671), (-1.327, 2.502, 0.05381), (0.2031, 0.9726, 0.1408), (0.1954, 0.8758, 0.2081), (-0.01214, 0.9056, 0.2269), (-0.004367, 1.002, 0.1596), (0.4779, 2.376, 2.154), (0.4749, 2.338, 2.18), (0.3951, 2.35, 2.187), (0.3981, 2.387, 2.161), (0.1029, 1.031, 0.1199), (0.08811, 0.8471, 0.2478), (0.4393, 2.398, 2.146), (0.4337, 2.327, 2.195), (0.3636, 1.471, 0.837), (0.3272, 1.981, 1.463), (0.3574, 1.377, 0.9167), (0.3229, 1.917, 1.518), (0.1382, 1.385, 0.9094), (0.1729, 1.922, 1.513), (0.1444, 1.479, 0.8296), (0.1771, 1.986, 1.458), (0.2568, 1.517, 0.7974), (0.2541, 2.013, 1.436), (0.246, 1.891, 1.54), (0.245, 1.339, 0.949), (-0.1224, 2.144, 2.748), (-0.1847, 2.309, 1.642), (0.995, 2.138, 2.684), (0.9327, 2.302, 1.578), (-0.4796, 1.561, 3.056), (-0.3477, 1.897, 2.962), (-0.2526, 2.279, 2.408), (-0.2746, 2.338, 2.018), (-0.4362, 2.132, 1.391), (-0.5832, 1.835, 1.219), (0.1719, 2.405, 1.524), (0.5662, 2.402, 1.501), (1.152, 2.122, 1.3), (1.274, 1.823, 1.112), (1.065, 2.329, 1.942), (1.087, 2.271, 2.332), (1.24, 1.888, 2.871), (1.378, 1.549, 2.95), (0.6408, 2.204, 2.826), (0.2465, 2.207, 2.849), (0.667, 2.502, 1.943), (0.6942, 2.43, 2.425), (0.1233, 2.506, 1.974), (0.1505, 2.434, 2.456), (0.8043, 1.507, 3.291), (0.1286, 1.511, 3.329), (0.7499, 1.852, 3.163), (0.1723, 1.855, 3.196), (1.618, 1.734, 1.679), (1.656, 1.635, 2.347), (1.445, 2.046, 1.785), (1.478, 1.961, 2.356), (-0.009491, 1.877, 0.8774), (0.6662, 1.873, 0.8387), (0.05422, 2.168, 1.1), (0.6318, 2.164, 1.067), (-0.8233, 1.65, 2.489), (-0.8609, 1.749, 1.821), (-0.6414, 1.974, 2.478), (-0.6736, 2.059, 1.906), (-0.1119, 1.574, 0.2167), (-0.06979, 1.601, 0.2855), (0.05285, 1.626, 0.2003), (0.0107, 1.6, 0.1315), (-0.681, 3.422, -0.1822), (-0.6629, 3.434, -0.1528), (-0.6105, 3.445, -0.1892), (-0.6285, 3.433, -0.2186), (-0.06961, 1.575, 0.1431), (0.01052, 1.626, 0.2739), (-0.6629, 3.423, -0.2137), (-0.6286, 3.445, -0.1577), (-0.3649, 2.212, 0.09562), (-0.4811, 2.809, -0.1244), (-0.3193, 2.252, 0.1733), (-0.45, 2.836, -0.07124), (-0.1689, 2.256, 0.08291), (-0.347, 2.839, -0.1331), (-0.2144, 2.216, 0.005251), (-0.3781, 2.812, -0.1863), (-0.3102, 2.196, 0.01546), (-0.4437, 2.798, -0.1793), (-0.3844, 2.85, -0.07823), (-0.2236, 2.272, 0.1631), (-0.06141, 3.375, -0.04504), (-0.4576, 3.384, -0.848), (-0.8643, 3.357, 0.351), (-1.261, 3.367, -0.452), (0.3414, 2.948, 0.08186), (0.1933, 3.204, 0.03746), (-0.1106, 3.445, -0.3431), (-0.2504, 3.449, -0.6264), (-0.3698, 3.217, -1.104), (-0.3173, 2.964, -1.253), (-0.7577, 3.445, -0.7986), (-1.041, 3.439, -0.6588), (-1.511, 3.192, -0.5408), (-1.652, 2.934, -0.5946), (-1.213, 3.427, -0.1516), (-1.073, 3.424, 0.1318), (-0.9477, 3.179, 0.6002), (-0.9933, 2.918, 0.7402), (-0.5659, 3.427, 0.3039), (-0.2826, 3.434, 0.1642), (-0.9453, 3.566, -0.3236), (-0.7725, 3.562, 0.02654), (-0.5547, 3.575, -0.5163), (-0.3818, 3.571, -0.1661), (-0.4585, 2.925, 0.754), (0.02693, 2.936, 0.5145), (-0.4905, 3.184, 0.612), (-0.07551, 3.194, 0.4073), (-1.666, 2.924, -0.05987), (-1.426, 2.918, 0.4256), (-1.522, 3.184, -0.0837), (-1.318, 3.179, 0.3313), (-0.8521, 2.957, -1.267), (-1.338, 2.946, -1.027), (-0.8269, 3.212, -1.115), (-1.242, 3.202, -0.9107), (0.3551, 2.958, -0.4529), (0.1155, 2.964, -0.9384), (0.205, 3.212, -0.4197), (0.0002086, 3.217, -0.8347)], [], [(14, 15, 22, 23), (13, 12, 20, 21), (13, 4, 5, 15), (22, 11, 6, 17), (17, 6, 7, 19), (20, 8, 3, 18), (12, 0, 8, 20), (15, 5, 11, 22), (4, 13, 21, 10), (1, 14, 23, 9), (10, 21, 19, 7), (21, 20, 18, 19), (2, 16, 18, 3), (16, 17, 19, 18), (9, 23, 16, 2), (23, 22, 17, 16), (0, 12, 14, 1), (12, 13, 15, 14), (63, 31, 25, 32), (59, 35, 27, 36), (55, 39, 26, 40), (51, 43, 24, 29), (47, 30, 24, 43), (39, 45, 42, 26), (45, 47, 43, 42), (27, 35, 44, 38), (38, 44, 45, 39), (35, 34, 46, 44), (44, 46, 47, 45), (34, 25, 31, 46), (46, 31, 30, 47), (49, 51, 29, 28), (41, 40, 50, 48), (48, 50, 51, 49), (40, 26, 42, 50), (50, 42, 43, 51), (53, 55, 40, 41), (37, 36, 54, 52), (52, 54, 55, 53), (36, 27, 38, 54), (54, 38, 39, 55), (57, 59, 36, 37), (33, 32, 58, 56), (56, 58, 59, 57), (32, 25, 34, 58), (58, 34, 35, 59), (61, 63, 32, 33), (28, 29, 62, 60), (60, 62, 63, 61), (29, 24, 30, 62), (62, 30, 31, 63), (78, 79, 86, 87), (77, 76, 84, 85), (77, 68, 69, 79), (86, 75, 70, 81), (81, 70, 71, 83), (84, 72, 67, 82), (76, 64, 72, 84), (79, 69, 75, 86), (68, 77, 85, 74), (65, 78, 87, 73), (74, 85, 83, 71), (85, 84, 82, 83), (66, 80, 82, 67), (80, 81, 83, 82), (73, 87, 80, 66), (87, 86, 81, 80), (64, 76, 78, 65), (76, 77, 79, 78), (127, 95, 89, 96), (123, 99, 91, 100), (119, 103, 90, 104), (115, 107, 88, 93), (111, 94, 88, 107), (103, 109, 106, 90), (109, 111, 107, 106), (91, 99, 108, 102), (102, 108, 109, 103), (99, 98, 110, 108), (108, 110, 111, 109), (98, 89, 95, 110), (110, 95, 94, 111), (113, 115, 93, 92), (105, 104, 114, 112), (112, 114, 115, 113), (104, 90, 106, 114), (114, 106, 107, 115), (117, 119, 104, 105), (101, 100, 118, 116), (116, 118, 119, 117), (100, 91, 102, 118), (118, 102, 103, 119), (121, 123, 100, 101), (97, 96, 122, 120), (120, 122, 123, 121), (96, 89, 98, 122), (122, 98, 99, 123), (125, 127, 96, 97), (92, 93, 126, 124), (124, 126, 127, 125), (93, 88, 94, 126), (126, 94, 95, 127), (142, 151, 150, 143), (141, 149, 148, 140), (141, 143, 133, 132), (150, 145, 134, 139), (145, 147, 135, 134), (148, 146, 131, 136), (140, 148, 136, 128), (143, 150, 139, 133), (132, 138, 149, 141), (129, 137, 151, 142), (138, 135, 147, 149), (149, 147, 146, 148), (130, 131, 146, 144), (144, 146, 147, 145), (137, 130, 144, 151), (151, 144, 145, 150), (128, 129, 142, 140), (140, 142, 143, 141), (191, 160, 153, 159), (187, 164, 155, 163), (183, 168, 154, 167), (179, 157, 152, 171), (175, 171, 152, 158), (167, 154, 170, 173), (173, 170, 171, 175), (155, 166, 172, 163), (166, 167, 173, 172), (163, 172, 174, 162), (172, 173, 175, 174), (162, 174, 159, 153), (174, 175, 158, 159), (177, 156, 157, 179), (169, 176, 178, 168), (176, 177, 179, 178), (168, 178, 170, 154), (178, 179, 171, 170), (181, 169, 168, 183), (165, 180, 182, 164), (180, 181, 183, 182), (164, 182, 166, 155), (182, 183, 167, 166), (185, 165, 164, 187), (161, 184, 186, 160), (184, 185, 187, 186), (160, 186, 162, 153), (186, 187, 163, 162), (189, 161, 160, 191), (156, 188, 190, 157), (188, 189, 191, 190), (157, 190, 158, 152), (190, 191, 159, 158)])
me_cube_002.polygons.foreach_set('use_smooth', [True] * 153)
_uv = me_cube_002.uv_layers.new(name='UVMap')
_uv.uv.foreach_set('vector', [0.9785, 0.2792, 0.9691, 0.5204, 0.9438, 0.5172, 0.9407, 0.2739, 0.8479, 0.5297, 0.788, 0.2937, 0.8238, 0.2792, 0.871, 0.5205, 0.8479, 0.5297, 0.9014, 0.7699, 0.8882, 0.7739, 0.8246, 0.5398, 0.9438, 0.5172, 0.9553, 0.7627, 0.9419, 0.7624, 0.919, 0.5136, 0.919, 0.5136, 0.9419, 0.7624, 0.9279, 0.7633, 0.8946, 0.5144, 0.8238, 0.2792, 0.784, 0.03418, 0.83, 0.02475, 0.8624, 0.2701, 0.788, 0.2937, 0.7376, 0.04712, 0.784, 0.03418, 0.8238, 0.2792, 0.9691, 0.5204, 0.9691, 0.763, 0.9553, 0.7627, 0.9438, 0.5172, 0.9014, 0.7699, 0.8479, 0.5297, 0.871, 0.5205, 0.9143, 0.7661, 0.9755, 0.02305, 0.9785, 0.2792, 0.9407, 0.2739, 0.9252, 0.02258, 0.9143, 0.7661, 0.871, 0.5205, 0.8946, 0.5144, 0.9279, 0.7633, 0.871, 0.5205, 0.8238, 0.2792, 0.8624, 0.2701, 0.8946, 0.5144, 0.8771, 0.02175, 0.902, 0.2696, 0.8624, 0.2701, 0.83, 0.02475, 0.902, 0.2696, 0.919, 0.5136, 0.8946, 0.5144, 0.8624, 0.2701, 0.9252, 0.02258, 0.9407, 0.2739, 0.902, 0.2696, 0.8771, 0.02175, 0.9407, 0.2739, 0.9438, 0.5172, 0.919, 0.5136, 0.902, 0.2696, 0.7376, 0.04712, 0.788, 0.2937, 0.7527, 0.3081, 0.6893, 0.06066, 0.788, 0.2937, 0.8479, 0.5297, 0.8246, 0.5398, 0.7527, 0.3081, 0.2504, 0.3319, 0.3126, 0.4376, 0.2258, 0.4867, 0.1394, 0.4406, 0.1622, 0.7409, 0.2677, 0.6786, 0.3167, 0.7649, 0.2708, 0.8515, 0.5708, 0.8288, 0.5087, 0.7231, 0.5954, 0.674, 0.6819, 0.7201, 0.6591, 0.4198, 0.5536, 0.4821, 0.5046, 0.3957, 0.5504, 0.3092, 0.4442, 0.5044, 0.4047, 0.4039, 0.5046, 0.3957, 0.5536, 0.4821, 0.5087, 0.7231, 0.4837, 0.6202, 0.5868, 0.5743, 0.5954, 0.674, 0.4837, 0.6202, 0.4442, 0.5044, 0.5536, 0.4821, 0.5868, 0.5743, 0.3167, 0.7649, 0.2677, 0.6786, 0.3771, 0.6563, 0.4166, 0.7568, 0.4166, 0.7568, 0.3771, 0.6563, 0.4837, 0.6202, 0.5087, 0.7231, 0.2677, 0.6786, 0.2345, 0.5864, 0.3376, 0.5405, 0.3771, 0.6563, 0.3771, 0.6563, 0.3376, 0.5405, 0.4442, 0.5044, 0.4837, 0.6202, 0.2345, 0.5864, 0.2258, 0.4867, 0.3126, 0.4376, 0.3376, 0.5405, 0.3376, 0.5405, 0.3126, 0.4376, 0.4047, 0.4039, 0.4442, 0.5044, 0.7437, 0.3654, 0.6591, 0.4198, 0.5504, 0.3092, 0.5942, 0.2254, 0.7655, 0.764, 0.6819, 0.7201, 0.708, 0.5661, 0.8056, 0.5653, 0.8056, 0.5653, 0.708, 0.5661, 0.6591, 0.4198, 0.7437, 0.3654, 0.6819, 0.7201, 0.5954, 0.674, 0.5868, 0.5743, 0.708, 0.5661, 0.708, 0.5661, 0.5868, 0.5743, 0.5536, 0.4821, 0.6591, 0.4198, 0.6249, 0.9137, 0.5708, 0.8288, 0.6819, 0.7201, 0.7655, 0.764, 0.2271, 0.9353, 0.2708, 0.8515, 0.4244, 0.8777, 0.4251, 0.9752, 0.4251, 0.9752, 0.4244, 0.8777, 0.5708, 0.8288, 0.6249, 0.9137, 0.2708, 0.8515, 0.3167, 0.7649, 0.4166, 0.7568, 0.4244, 0.8777, 0.4244, 0.8777, 0.4166, 0.7568, 0.5087, 0.7231, 0.5708, 0.8288, 0.07755, 0.7952, 0.1622, 0.7409, 0.2708, 0.8515, 0.2271, 0.9353, 0.05571, 0.3967, 0.1394, 0.4406, 0.1132, 0.5945, 0.01565, 0.5954, 0.01565, 0.5954, 0.1132, 0.5945, 0.1622, 0.7409, 0.07755, 0.7952, 0.1394, 0.4406, 0.2258, 0.4867, 0.2345, 0.5864, 0.1132, 0.5945, 0.1132, 0.5945, 0.2345, 0.5864, 0.2677, 0.6786, 0.1622, 0.7409, 0.1963, 0.247, 0.2504, 0.3319, 0.1394, 0.4406, 0.05571, 0.3967, 0.5942, 0.2254, 0.5504, 0.3092, 0.3968, 0.2829, 0.3961, 0.1855, 0.3961, 0.1855, 0.3968, 0.2829, 0.2504, 0.3319, 0.1963, 0.247, 0.5504, 0.3092, 0.5046, 0.3957, 0.4047, 0.4039, 0.3968, 0.2829, 0.3968, 0.2829, 0.4047, 0.4039, 0.3126, 0.4376, 0.2504, 0.3319, 0.9785, 0.2792, 0.9691, 0.5204, 0.9438, 0.5172, 0.9407, 0.2739, 0.8479, 0.5297, 0.788, 0.2937, 0.8238, 0.2792, 0.871, 0.5205, 0.8479, 0.5297, 0.9014, 0.7699, 0.8882, 0.7739, 0.8246, 0.5398, 0.9438, 0.5172, 0.9553, 0.7627, 0.9419, 0.7624, 0.919, 0.5136, 0.919, 0.5136, 0.9419, 0.7624, 0.9279, 0.7633, 0.8946, 0.5144, 0.8238, 0.2792, 0.784, 0.03418, 0.83, 0.02475, 0.8624, 0.2701, 0.788, 0.2937, 0.7376, 0.04712, 0.784, 0.03418, 0.8238, 0.2792, 0.9691, 0.5204, 0.9691, 0.763, 0.9553, 0.7627, 0.9438, 0.5172, 0.9014, 0.7699, 0.8479, 0.5297, 0.871, 0.5205, 0.9143, 0.7661, 0.9755, 0.02305, 0.9785, 0.2792, 0.9407, 0.2739, 0.9252, 0.02258, 0.9143, 0.7661, 0.871, 0.5205, 0.8946, 0.5144, 0.9279, 0.7633, 0.871, 0.5205, 0.8238, 0.2792, 0.8624, 0.2701, 0.8946, 0.5144, 0.8771, 0.02175, 0.902, 0.2696, 0.8624, 0.2701, 0.83, 0.02475, 0.902, 0.2696, 0.919, 0.5136, 0.8946, 0.5144, 0.8624, 0.2701, 0.9252, 0.02258, 0.9407, 0.2739, 0.902, 0.2696, 0.8771, 0.02175, 0.9407, 0.2739, 0.9438, 0.5172, 0.919, 0.5136, 0.902, 0.2696, 0.7376, 0.04712, 0.788, 0.2937, 0.7527, 0.3081, 0.6893, 0.06066, 0.788, 0.2937, 0.8479, 0.5297, 0.8246, 0.5398, 0.7527, 0.3081, 0.2504, 0.3319, 0.3126, 0.4376, 0.2258, 0.4867, 0.1394, 0.4406, 0.1622, 0.7409, 0.2677, 0.6786, 0.3167, 0.7649, 0.2708, 0.8515, 0.5708, 0.8288, 0.5087, 0.7231, 0.5954, 0.674, 0.6819, 0.7201, 0.6591, 0.4198, 0.5536, 0.4821, 0.5046, 0.3957, 0.5504, 0.3092, 0.4442, 0.5044, 0.4047, 0.4039, 0.5046, 0.3957, 0.5536, 0.4821, 0.5087, 0.7231, 0.4837, 0.6202, 0.5868, 0.5743, 0.5954, 0.674, 0.4837, 0.6202, 0.4442, 0.5044, 0.5536, 0.4821, 0.5868, 0.5743, 0.3167, 0.7649, 0.2677, 0.6786, 0.3771, 0.6563, 0.4166, 0.7568, 0.4166, 0.7568, 0.3771, 0.6563, 0.4837, 0.6202, 0.5087, 0.7231, 0.2677, 0.6786, 0.2345, 0.5864, 0.3376, 0.5405, 0.3771, 0.6563, 0.3771, 0.6563, 0.3376, 0.5405, 0.4442, 0.5044, 0.4837, 0.6202, 0.2345, 0.5864, 0.2258, 0.4867, 0.3126, 0.4376, 0.3376, 0.5405, 0.3376, 0.5405, 0.3126, 0.4376, 0.4047, 0.4039, 0.4442, 0.5044, 0.7437, 0.3654, 0.6591, 0.4198, 0.5504, 0.3092, 0.5942, 0.2254, 0.7655, 0.764, 0.6819, 0.7201, 0.708, 0.5661, 0.8056, 0.5653, 0.8056, 0.5653, 0.708, 0.5661, 0.6591, 0.4198, 0.7437, 0.3654, 0.6819, 0.7201, 0.5954, 0.674, 0.5868, 0.5743, 0.708, 0.5661, 0.708, 0.5661, 0.5868, 0.5743, 0.5536, 0.4821, 0.6591, 0.4198, 0.6249, 0.9137, 0.5708, 0.8288, 0.6819, 0.7201, 0.7655, 0.764, 0.2271, 0.9353, 0.2708, 0.8515, 0.4244, 0.8777, 0.4251, 0.9752, 0.4251, 0.9752, 0.4244, 0.8777, 0.5708, 0.8288, 0.6249, 0.9137, 0.2708, 0.8515, 0.3167, 0.7649, 0.4166, 0.7568, 0.4244, 0.8777, 0.4244, 0.8777, 0.4166, 0.7568, 0.5087, 0.7231, 0.5708, 0.8288, 0.07755, 0.7952, 0.1622, 0.7409, 0.2708, 0.8515, 0.2271, 0.9353, 0.05571, 0.3967, 0.1394, 0.4406, 0.1132, 0.5945, 0.01565, 0.5954, 0.01565, 0.5954, 0.1132, 0.5945, 0.1622, 0.7409, 0.07755, 0.7952, 0.1394, 0.4406, 0.2258, 0.4867, 0.2345, 0.5864, 0.1132, 0.5945, 0.1132, 0.5945, 0.2345, 0.5864, 0.2677, 0.6786, 0.1622, 0.7409, 0.1963, 0.247, 0.2504, 0.3319, 0.1394, 0.4406, 0.05571, 0.3967, 0.5942, 0.2254, 0.5504, 0.3092, 0.3968, 0.2829, 0.3961, 0.1855, 0.3961, 0.1855, 0.3968, 0.2829, 0.2504, 0.3319, 0.1963, 0.247, 0.5504, 0.3092, 0.5046, 0.3957, 0.4047, 0.4039, 0.3968, 0.2829, 0.3968, 0.2829, 0.4047, 0.4039, 0.3126, 0.4376, 0.2504, 0.3319, 0.9785, 0.2792, 0.9407, 0.2739, 0.9438, 0.5172, 0.9691, 0.5204, 0.8479, 0.5297, 0.871, 0.5205, 0.8238, 0.2792, 0.788, 0.2937, 0.8479, 0.5297, 0.8246, 0.5398, 0.8882, 0.7739, 0.9014, 0.7699, 0.9438, 0.5172, 0.919, 0.5136, 0.9419, 0.7624, 0.9553, 0.7627, 0.919, 0.5136, 0.8946, 0.5144, 0.9279, 0.7633, 0.9419, 0.7624, 0.8238, 0.2792, 0.8624, 0.2701, 0.83, 0.02475, 0.784, 0.03418, 0.788, 0.2937, 0.8238, 0.2792, 0.784, 0.03418, 0.7376, 0.04712, 0.9691, 0.5204, 0.9438, 0.5172, 0.9553, 0.7627, 0.9691, 0.763, 0.9014, 0.7699, 0.9143, 0.7661, 0.871, 0.5205, 0.8479, 0.5297, 0.9755, 0.02305, 0.9252, 0.02258, 0.9407, 0.2739, 0.9785, 0.2792, 0.9143, 0.7661, 0.9279, 0.7633, 0.8946, 0.5144, 0.871, 0.5205, 0.871, 0.5205, 0.8946, 0.5144, 0.8624, 0.2701, 0.8238, 0.2792, 0.8771, 0.02175, 0.83, 0.02475, 0.8624, 0.2701, 0.902, 0.2696, 0.902, 0.2696, 0.8624, 0.2701, 0.8946, 0.5144, 0.919, 0.5136, 0.9252, 0.02258, 0.8771, 0.02175, 0.902, 0.2696, 0.9407, 0.2739, 0.9407, 0.2739, 0.902, 0.2696, 0.919, 0.5136, 0.9438, 0.5172, 0.7376, 0.04712, 0.6893, 0.06066, 0.7527, 0.3081, 0.788, 0.2937, 0.788, 0.2937, 0.7527, 0.3081, 0.8246, 0.5398, 0.8479, 0.5297, 0.2504, 0.3319, 0.1394, 0.4406, 0.2258, 0.4867, 0.3126, 0.4376, 0.1622, 0.7409, 0.2708, 0.8515, 0.3167, 0.7649, 0.2677, 0.6786, 0.5708, 0.8288, 0.6819, 0.7201, 0.5954, 0.674, 0.5087, 0.7231, 0.6591, 0.4198, 0.5504, 0.3092, 0.5046, 0.3957, 0.5536, 0.4821, 0.4442, 0.5044, 0.5536, 0.4821, 0.5046, 0.3957, 0.4047, 0.4039, 0.5087, 0.7231, 0.5954, 0.674, 0.5868, 0.5743, 0.4837, 0.6202, 0.4837, 0.6202, 0.5868, 0.5743, 0.5536, 0.4821, 0.4442, 0.5044, 0.3167, 0.7649, 0.4166, 0.7568, 0.3771, 0.6563, 0.2677, 0.6786, 0.4166, 0.7568, 0.5087, 0.7231, 0.4837, 0.6202, 0.3771, 0.6563, 0.2677, 0.6786, 0.3771, 0.6563, 0.3376, 0.5405, 0.2345, 0.5864, 0.3771, 0.6563, 0.4837, 0.6202, 0.4442, 0.5044, 0.3376, 0.5405, 0.2345, 0.5864, 0.3376, 0.5405, 0.3126, 0.4376, 0.2258, 0.4867, 0.3376, 0.5405, 0.4442, 0.5044, 0.4047, 0.4039, 0.3126, 0.4376, 0.7437, 0.3654, 0.5942, 0.2254, 0.5504, 0.3092, 0.6591, 0.4198, 0.7655, 0.764, 0.8056, 0.5653, 0.708, 0.5661, 0.6819, 0.7201, 0.8056, 0.5653, 0.7437, 0.3654, 0.6591, 0.4198, 0.708, 0.5661, 0.6819, 0.7201, 0.708, 0.5661, 0.5868, 0.5743, 0.5954, 0.674, 0.708, 0.5661, 0.6591, 0.4198, 0.5536, 0.4821, 0.5868, 0.5743, 0.6249, 0.9137, 0.7655, 0.764, 0.6819, 0.7201, 0.5708, 0.8288, 0.2271, 0.9353, 0.4251, 0.9752, 0.4244, 0.8777, 0.2708, 0.8515, 0.4251, 0.9752, 0.6249, 0.9137, 0.5708, 0.8288, 0.4244, 0.8777, 0.2708, 0.8515, 0.4244, 0.8777, 0.4166, 0.7568, 0.3167, 0.7649, 0.4244, 0.8777, 0.5708, 0.8288, 0.5087, 0.7231, 0.4166, 0.7568, 0.07755, 0.7952, 0.2271, 0.9353, 0.2708, 0.8515, 0.1622, 0.7409, 0.05571, 0.3967, 0.01565, 0.5954, 0.1132, 0.5945, 0.1394, 0.4406, 0.01565, 0.5954, 0.07755, 0.7952, 0.1622, 0.7409, 0.1132, 0.5945, 0.1394, 0.4406, 0.1132, 0.5945, 0.2345, 0.5864, 0.2258, 0.4867, 0.1132, 0.5945, 0.1622, 0.7409, 0.2677, 0.6786, 0.2345, 0.5864, 0.1963, 0.247, 0.05571, 0.3967, 0.1394, 0.4406, 0.2504, 0.3319, 0.5942, 0.2254, 0.3961, 0.1855, 0.3968, 0.2829, 0.5504, 0.3092, 0.3961, 0.1855, 0.1963, 0.247, 0.2504, 0.3319, 0.3968, 0.2829, 0.5504, 0.3092, 0.3968, 0.2829, 0.4047, 0.4039, 0.5046, 0.3957, 0.3968, 0.2829, 0.2504, 0.3319, 0.3126, 0.4376, 0.4047, 0.4039])
me_cube_002.use_remesh_preserve_volume = False
me_cube_002.use_remesh_preserve_attributes = False
me_cube_002.use_mirror_vertex_groups = False
me_cube_002.update()
me_cylinder_001 = bpy.data.meshes.new('Cylinder.001')
me_cylinder_001.from_pydata([(0.008688, -0.1625, -0.2207), (-0.004002, 3.401, -0.0418), (0.2023, -0.1669, -0.1089), (0.06748, 3.4, -0.0005394), (0.2023, -0.1692, 0.1147), (0.06748, 3.399, 0.082), (0.008688, -0.1673, 0.2265), (-0.004002, 3.399, 0.1233), (-0.185, -0.163, 0.1148), (-0.07548, 3.401, 0.08203), (-0.185, -0.1606, -0.1088), (-0.07548, 3.402, -0.0005148), (-0.07213, 1.058, -0.2344), (0.07745, 2.219, -0.02518), (0.1883, 2.194, 0.03697), (0.079, 1.024, -0.1497), (0.1881, 2.176, 0.1653), (0.07864, 0.9996, 0.02521), (0.07691, 2.184, 0.2315), (-0.07286, 1.01, 0.1154), (-0.03397, 2.209, 0.1693), (-0.224, 1.044, 0.03073), (-0.03371, 2.227, 0.04101), (-0.2236, 1.068, -0.1442), (0.2829, 3.535, 0.3531), (2.665, 3.63, 0.3531), (0.2829, 3.535, -0.3094), (2.665, 3.63, -0.3094), (-0.02086, 3.423, 0.02183), (2.977, 3.542, 0.02183), (0.7076, 3.705, 0.6013), (1.45, 3.836, 0.6846), (2.206, 3.765, 0.6013), (2.206, 3.765, -0.5577), (1.45, 3.836, -0.6409), (0.7076, 3.705, -0.5577), (2.206, 3.765, 0.02183), (1.45, 3.836, 0.02183), (0.7076, 3.705, 0.02183), (0.1445, 3.519, -0.3903), (-1.046, 3.646, -2.452), (-0.4292, 3.519, -0.05908), (-1.62, 3.646, -2.121), (0.008749, 3.402, 0.03699), (-1.489, 3.563, -2.557), (0.1483, 3.695, -0.8803), (-0.1501, 3.836, -1.564), (-0.6006, 3.775, -2.177), (-1.604, 3.775, -1.598), (-1.298, 3.836, -0.9009), (-0.8554, 3.695, -0.3008), (-1.102, 3.775, -1.888), (-0.724, 3.836, -1.232), (-0.3535, 3.695, -0.5905), (-0.4276, 3.549, 0.1), (-1.619, 3.616, 2.164), (0.1461, 3.549, 0.4312), (-1.045, 3.616, 2.495), (0.01176, 3.44, 0.001464), (-1.488, 3.525, 2.599), (-0.856, 3.714, 0.3454), (-1.3, 3.836, 0.9484), (-1.606, 3.756, 1.644), (-0.6019, 3.756, 2.223), (-0.1523, 3.836, 1.611), (0.1478, 3.714, 0.9249), (-1.104, 3.756, 1.934), (-0.7263, 3.836, 1.28), (-0.3541, 3.714, 0.6352), (0.01028, 3.596, 0.4441), (1.567, 3.79, 2.239), (0.5107, 3.598, 0.009989), (2.067, 3.792, 1.805), (0.06493, 3.472, 0.001085), (2.024, 3.716, 2.26), (0.09585, 3.783, 0.9225), (0.5155, 3.944, 1.534), (1.075, 3.905, 2.052), (1.951, 3.908, 1.292), (1.517, 3.948, 0.6653), (0.9713, 3.786, 0.1629), (1.513, 3.906, 1.672), (1.016, 3.946, 1.1), (0.5336, 3.785, 0.5427), (0.4796, 3.563, -0.1582), (1.254, 3.822, -2.398), (-0.1465, 3.565, -0.3745), (0.6281, 3.825, -2.614), (0.06968, 3.431, 0.01252), (1.044, 3.758, -2.806), (0.8495, 3.761, -0.4663), (1.168, 3.942, -1.131), (1.337, 3.924, -1.875), (0.2414, 3.929, -2.254), (-0.08498, 3.948, -1.563), (-0.246, 3.765, -0.8447), (0.7892, 3.926, -2.065), (0.5414, 3.945, -1.347), (0.3018, 3.763, -0.6555), (-0.2826, 3.537, -0.2579), (-2.604, 3.847, 0.1893), (-0.1566, 3.541, 0.3925), (-2.478, 3.852, 0.8397), (0.06759, 3.399, 0.01272), (-2.853, 3.79, 0.5755), (-0.7302, 3.742, -0.4256), (-1.461, 3.939, -0.3703), (-2.191, 3.938, -0.1442), (-1.97, 3.946, 0.9936), (-1.209, 3.949, 0.931), (-0.5099, 3.751, 0.7123), (-2.08, 3.942, 0.4247), (-1.335, 3.944, 0.2803), (-0.6201, 3.747, 0.1433)], [], [(13, 1, 3, 14), (14, 3, 5, 16), (16, 5, 7, 18), (18, 7, 9, 20), (10, 23, 12, 0), (20, 9, 11, 22), (22, 11, 1, 13), (23, 22, 13, 12), (8, 21, 23, 10), (21, 20, 22, 23), (6, 19, 21, 8), (19, 18, 20, 21), (4, 17, 19, 6), (17, 16, 18, 19), (2, 15, 17, 4), (15, 14, 16, 17), (0, 12, 15, 2), (12, 13, 14, 15), (36, 29, 27, 33), (32, 25, 29, 36), (24, 30, 38, 28), (30, 31, 37, 38), (31, 32, 36, 37), (28, 38, 35, 26), (38, 37, 34, 35), (37, 36, 33, 34), (51, 44, 42, 48), (47, 40, 44, 51), (39, 45, 53, 43), (45, 46, 52, 53), (46, 47, 51, 52), (43, 53, 50, 41), (53, 52, 49, 50), (52, 51, 48, 49), (66, 59, 57, 63), (62, 55, 59, 66), (54, 60, 68, 58), (60, 61, 67, 68), (61, 62, 66, 67), (58, 68, 65, 56), (68, 67, 64, 65), (67, 66, 63, 64), (81, 74, 72, 78), (77, 70, 74, 81), (69, 75, 83, 73), (75, 76, 82, 83), (76, 77, 81, 82), (73, 83, 80, 71), (83, 82, 79, 80), (82, 81, 78, 79), (96, 89, 87, 93), (92, 85, 89, 96), (84, 90, 98, 88), (90, 91, 97, 98), (91, 92, 96, 97), (88, 98, 95, 86), (98, 97, 94, 95), (97, 96, 93, 94), (111, 104, 102, 108), (107, 100, 104, 111), (99, 105, 113, 103), (105, 106, 112, 113), (106, 107, 111, 112), (103, 113, 110, 101), (113, 112, 109, 110), (112, 111, 108, 109)])
me_cylinder_001.polygons.foreach_set('use_smooth', [True] * 66)
_uv = me_cylinder_001.uv_layers.new(name='UVMap')
_uv.uv.foreach_set('vector', [0.3435, 0.1326, 0.02406, 0.09353, 0.0285, 0.07244, 0.3525, 0.09883, 0.3525, 0.09883, 0.0285, 0.07244, 0.03129, 0.05029, 0.3579, 0.0656, 0.3579, 0.0656, 0.03129, 0.05029, 0.03103, 0.02828, 0.3572, 0.03155, 0.3314, 0.2379, 0.01465, 0.1574, 0.01742, 0.1357, 0.3336, 0.2036, 0.953, 0.2695, 0.6419, 0.2163, 0.6506, 0.1736, 0.9642, 0.2098, 0.3336, 0.2036, 0.01742, 0.1357, 0.02006, 0.1145, 0.3365, 0.168, 0.3365, 0.168, 0.02006, 0.1145, 0.02406, 0.09353, 0.3435, 0.1326, 0.6419, 0.2163, 0.3365, 0.168, 0.3435, 0.1326, 0.6506, 0.1736, 0.9449, 0.3286, 0.6382, 0.2602, 0.6419, 0.2163, 0.953, 0.2695, 0.6382, 0.2602, 0.3336, 0.2036, 0.3365, 0.168, 0.6419, 0.2163, 0.9368, 0.3871, 0.6349, 0.3055, 0.6382, 0.2602, 0.9449, 0.3286, 0.6349, 0.3055, 0.3314, 0.2379, 0.3336, 0.2036, 0.6382, 0.2602, 0.9829, 0.09582, 0.6695, 0.08382, 0.6686, 0.03619, 0.982, 0.03879, 0.6695, 0.08382, 0.3579, 0.0656, 0.3572, 0.03155, 0.6686, 0.03619, 0.9759, 0.1524, 0.6619, 0.13, 0.6695, 0.08382, 0.9829, 0.09582, 0.6619, 0.13, 0.3525, 0.09883, 0.3579, 0.0656, 0.6695, 0.08382, 0.9642, 0.2098, 0.6506, 0.1736, 0.6619, 0.13, 0.9759, 0.1524, 0.6506, 0.1736, 0.3435, 0.1326, 0.3525, 0.09883, 0.6619, 0.13, 0.7223, 0.7673, 0.9644, 0.9359, 0.7969, 0.9678, 0.6004, 0.9423, 0.8441, 0.5923, 0.9362, 0.7678, 0.9644, 0.9359, 0.7223, 0.7673, 0.1969, 0.2528, 0.3872, 0.2741, 0.2653, 0.449, 0.02944, 0.2847, 0.3872, 0.2741, 0.6324, 0.4076, 0.493, 0.6076, 0.2653, 0.449, 0.6324, 0.4076, 0.8441, 0.5923, 0.7223, 0.7673, 0.493, 0.6076, 0.02944, 0.2847, 0.2653, 0.449, 0.1435, 0.624, 0.05755, 0.4529, 0.2653, 0.449, 0.493, 0.6076, 0.3537, 0.8077, 0.1435, 0.624, 0.493, 0.6076, 0.7223, 0.7673, 0.6004, 0.9423, 0.3537, 0.8077, 0.7223, 0.7673, 0.9644, 0.9359, 0.7969, 0.9678, 0.6004, 0.9423, 0.8441, 0.5923, 0.9362, 0.7678, 0.9644, 0.9359, 0.7223, 0.7673, 0.1969, 0.2528, 0.3872, 0.2741, 0.2653, 0.449, 0.02944, 0.2847, 0.3872, 0.2741, 0.6324, 0.4076, 0.493, 0.6076, 0.2653, 0.449, 0.6324, 0.4076, 0.8441, 0.5923, 0.7223, 0.7673, 0.493, 0.6076, 0.02944, 0.2847, 0.2653, 0.449, 0.1435, 0.624, 0.05755, 0.4529, 0.2653, 0.449, 0.493, 0.6076, 0.3537, 0.8077, 0.1435, 0.624, 0.493, 0.6076, 0.7223, 0.7673, 0.6004, 0.9423, 0.3537, 0.8077, 0.7223, 0.7673, 0.9644, 0.9359, 0.7969, 0.9678, 0.6004, 0.9423, 0.8441, 0.5923, 0.9362, 0.7678, 0.9644, 0.9359, 0.7223, 0.7673, 0.1969, 0.2528, 0.3872, 0.2741, 0.2653, 0.449, 0.02944, 0.2847, 0.3872, 0.2741, 0.6324, 0.4076, 0.493, 0.6076, 0.2653, 0.449, 0.6324, 0.4076, 0.8441, 0.5923, 0.7223, 0.7673, 0.493, 0.6076, 0.02944, 0.2847, 0.2653, 0.449, 0.1435, 0.624, 0.05755, 0.4529, 0.2653, 0.449, 0.493, 0.6076, 0.3537, 0.8077, 0.1435, 0.624, 0.493, 0.6076, 0.7223, 0.7673, 0.6004, 0.9423, 0.3537, 0.8077, 0.7223, 0.7673, 0.9644, 0.9359, 0.7969, 0.9678, 0.6004, 0.9423, 0.8441, 0.5923, 0.9362, 0.7678, 0.9644, 0.9359, 0.7223, 0.7673, 0.1969, 0.2528, 0.3872, 0.2741, 0.2653, 0.449, 0.02944, 0.2847, 0.3872, 0.2741, 0.6324, 0.4076, 0.493, 0.6076, 0.2653, 0.449, 0.6324, 0.4076, 0.8441, 0.5923, 0.7223, 0.7673, 0.493, 0.6076, 0.02944, 0.2847, 0.2653, 0.449, 0.1435, 0.624, 0.05755, 0.4529, 0.2653, 0.449, 0.493, 0.6076, 0.3537, 0.8077, 0.1435, 0.624, 0.493, 0.6076, 0.7223, 0.7673, 0.6004, 0.9423, 0.3537, 0.8077, 0.7223, 0.7673, 0.9644, 0.9359, 0.7969, 0.9678, 0.6004, 0.9423, 0.8441, 0.5923, 0.9362, 0.7678, 0.9644, 0.9359, 0.7223, 0.7673, 0.1969, 0.2528, 0.3872, 0.2741, 0.2653, 0.449, 0.02944, 0.2847, 0.3872, 0.2741, 0.6324, 0.4076, 0.493, 0.6076, 0.2653, 0.449, 0.6324, 0.4076, 0.8441, 0.5923, 0.7223, 0.7673, 0.493, 0.6076, 0.02944, 0.2847, 0.2653, 0.449, 0.1435, 0.624, 0.05755, 0.4529, 0.2653, 0.449, 0.493, 0.6076, 0.3537, 0.8077, 0.1435, 0.624, 0.493, 0.6076, 0.7223, 0.7673, 0.6004, 0.9423, 0.3537, 0.8077, 0.7223, 0.7673, 0.9644, 0.9359, 0.7969, 0.9678, 0.6004, 0.9423, 0.8441, 0.5923, 0.9362, 0.7678, 0.9644, 0.9359, 0.7223, 0.7673, 0.1969, 0.2528, 0.3872, 0.2741, 0.2653, 0.449, 0.02944, 0.2847, 0.3872, 0.2741, 0.6324, 0.4076, 0.493, 0.6076, 0.2653, 0.449, 0.6324, 0.4076, 0.8441, 0.5923, 0.7223, 0.7673, 0.493, 0.6076, 0.02944, 0.2847, 0.2653, 0.449, 0.1435, 0.624, 0.05755, 0.4529, 0.2653, 0.449, 0.493, 0.6076, 0.3537, 0.8077, 0.1435, 0.624, 0.493, 0.6076, 0.7223, 0.7673, 0.6004, 0.9423, 0.3537, 0.8077])
me_cylinder_001.use_remesh_preserve_volume = False
me_cylinder_001.use_remesh_preserve_attributes = False
me_cylinder_001.use_mirror_vertex_groups = False
me_cylinder_001.update()
me_cube_001 = bpy.data.meshes.new('Cube.001')
me_cube_001.from_pydata([(0.2565, -0.09381, 0.06494), (0.2563, -0.06708, 0.2632), (-0.09996, -0.07957, 0.2644), (-0.09973, -0.1063, 0.06621), (0.02299, 2.874, -0.2629), (0.02293, 2.882, -0.2073), (-0.07701, 2.878, -0.2069), (-0.07695, 2.871, -0.2625), (0.07848, -0.1121, -0.02371), (0.07804, -0.06128, 0.3531), (-0.02695, 2.869, -0.2878), (-0.02707, 2.883, -0.1821), (0.256, 0.9273, -0.001231), (0.01964, 1.876, -0.2029), (0.2553, 0.9624, 0.1467), (0.01916, 1.9, -0.1016), (-0.01042, 0.9107, 0.1577), (-0.1628, 1.865, -0.09406), (-0.009711, 0.8756, 0.009766), (-0.1623, 1.841, -0.1953), (0.1235, 0.8856, -0.06237), (-0.0711, 1.848, -0.2447), (-0.07202, 1.893, -0.05221), (0.1221, 0.9524, 0.2188), (-0.6952, 2.812, 0.4007), (-0.6977, 2.781, -0.9808), (0.6855, 2.756, 0.3995), (0.683, 2.725, -0.982), (-1.179, 2.179, 0.8735), (-0.9962, 2.564, 0.6977), (-0.8293, 2.909, -0.0485), (-0.8302, 2.898, -0.536), (-0.9997, 2.52, -1.265), (-1.183, 2.127, -1.423), (-0.247, 2.861, -1.121), (0.2401, 2.841, -1.121), (0.9623, 2.44, -1.267), (1.113, 2.034, -1.425), (0.8253, 2.831, -0.5374), (0.8262, 2.842, -0.04991), (0.9658, 2.484, 0.696), (1.117, 2.085, 0.8715), (0.2431, 2.878, 0.5351), (-0.2441, 2.898, 0.5355), (0.3417, 3.053, -0.5991), (0.3427, 3.067, 0.00345), (-0.3301, 3.08, -0.5985), (-0.3291, 3.094, 0.00402), (0.3871, 2.123, 1.256), (-0.4478, 2.157, 1.257), (0.3422, 2.517, 1.025), (-0.3714, 2.546, 1.026), (1.498, 2.034, -0.6947), (1.499, 2.053, 0.1406), (1.292, 2.441, -0.6428), (1.293, 2.457, 0.07122), (-0.4532, 2.089, -1.808), (0.3817, 2.055, -1.809), (-0.3761, 2.487, -1.594), (0.3376, 2.458, -1.595), (-1.564, 2.178, 0.1432), (-1.565, 2.159, -0.6922), (-1.325, 2.564, 0.07344), (-1.327, 2.548, -0.6406)], [], [(14, 15, 22, 23), (13, 12, 20, 21), (13, 4, 5, 15), (22, 11, 6, 17), (17, 6, 7, 19), (20, 8, 3, 18), (12, 0, 8, 20), (15, 5, 11, 22), (4, 13, 21, 10), (1, 14, 23, 9), (10, 21, 19, 7), (21, 20, 18, 19), (2, 16, 18, 3), (16, 17, 19, 18), (9, 23, 16, 2), (23, 22, 17, 16), (0, 12, 14, 1), (12, 13, 15, 14), (63, 31, 25, 32), (59, 35, 27, 36), (55, 39, 26, 40), (51, 43, 24, 29), (47, 30, 24, 43), (39, 45, 42, 26), (45, 47, 43, 42), (27, 35, 44, 38), (38, 44, 45, 39), (35, 34, 46, 44), (44, 46, 47, 45), (34, 25, 31, 46), (46, 31, 30, 47), (49, 51, 29, 28), (41, 40, 50, 48), (48, 50, 51, 49), (40, 26, 42, 50), (50, 42, 43, 51), (53, 55, 40, 41), (37, 36, 54, 52), (52, 54, 55, 53), (36, 27, 38, 54), (54, 38, 39, 55), (57, 59, 36, 37), (33, 32, 58, 56), (56, 58, 59, 57), (32, 25, 34, 58), (58, 34, 35, 59), (61, 63, 32, 33), (28, 29, 62, 60), (60, 62, 63, 61), (29, 24, 30, 62), (62, 30, 31, 63)])
me_cube_001.polygons.foreach_set('use_smooth', [True] * 51)
_uv = me_cube_001.uv_layers.new(name='UVMap')
_uv.uv.foreach_set('vector', [0.9785, 0.2792, 0.9691, 0.5204, 0.9438, 0.5172, 0.9407, 0.2739, 0.8479, 0.5297, 0.788, 0.2937, 0.8238, 0.2792, 0.871, 0.5205, 0.8479, 0.5297, 0.9014, 0.7699, 0.8882, 0.7739, 0.8246, 0.5398, 0.9438, 0.5172, 0.9553, 0.7627, 0.9419, 0.7624, 0.919, 0.5136, 0.919, 0.5136, 0.9419, 0.7624, 0.9279, 0.7633, 0.8946, 0.5144, 0.8238, 0.2792, 0.784, 0.03418, 0.83, 0.02475, 0.8624, 0.2701, 0.788, 0.2937, 0.7376, 0.04712, 0.784, 0.03418, 0.8238, 0.2792, 0.9691, 0.5204, 0.9691, 0.763, 0.9553, 0.7627, 0.9438, 0.5172, 0.9014, 0.7699, 0.8479, 0.5297, 0.871, 0.5205, 0.9143, 0.7661, 0.9755, 0.02305, 0.9785, 0.2792, 0.9407, 0.2739, 0.9252, 0.02258, 0.9143, 0.7661, 0.871, 0.5205, 0.8946, 0.5144, 0.9279, 0.7633, 0.871, 0.5205, 0.8238, 0.2792, 0.8624, 0.2701, 0.8946, 0.5144, 0.8771, 0.02175, 0.902, 0.2696, 0.8624, 0.2701, 0.83, 0.02475, 0.902, 0.2696, 0.919, 0.5136, 0.8946, 0.5144, 0.8624, 0.2701, 0.9252, 0.02258, 0.9407, 0.2739, 0.902, 0.2696, 0.8771, 0.02175, 0.9407, 0.2739, 0.9438, 0.5172, 0.919, 0.5136, 0.902, 0.2696, 0.7376, 0.04712, 0.788, 0.2937, 0.7527, 0.3081, 0.6893, 0.06066, 0.788, 0.2937, 0.8479, 0.5297, 0.8246, 0.5398, 0.7527, 0.3081, 0.2504, 0.3319, 0.3126, 0.4376, 0.2258, 0.4867, 0.1394, 0.4406, 0.1622, 0.7409, 0.2677, 0.6786, 0.3167, 0.7649, 0.2708, 0.8515, 0.5708, 0.8288, 0.5087, 0.7231, 0.5954, 0.674, 0.6819, 0.7201, 0.6591, 0.4198, 0.5536, 0.4821, 0.5046, 0.3957, 0.5504, 0.3092, 0.4442, 0.5044, 0.4047, 0.4039, 0.5046, 0.3957, 0.5536, 0.4821, 0.5087, 0.7231, 0.4837, 0.6202, 0.5868, 0.5743, 0.5954, 0.674, 0.4837, 0.6202, 0.4442, 0.5044, 0.5536, 0.4821, 0.5868, 0.5743, 0.3167, 0.7649, 0.2677, 0.6786, 0.3771, 0.6563, 0.4166, 0.7568, 0.4166, 0.7568, 0.3771, 0.6563, 0.4837, 0.6202, 0.5087, 0.7231, 0.2677, 0.6786, 0.2345, 0.5864, 0.3376, 0.5405, 0.3771, 0.6563, 0.3771, 0.6563, 0.3376, 0.5405, 0.4442, 0.5044, 0.4837, 0.6202, 0.2345, 0.5864, 0.2258, 0.4867, 0.3126, 0.4376, 0.3376, 0.5405, 0.3376, 0.5405, 0.3126, 0.4376, 0.4047, 0.4039, 0.4442, 0.5044, 0.7437, 0.3654, 0.6591, 0.4198, 0.5504, 0.3092, 0.5942, 0.2254, 0.7655, 0.764, 0.6819, 0.7201, 0.708, 0.5661, 0.8056, 0.5653, 0.8056, 0.5653, 0.708, 0.5661, 0.6591, 0.4198, 0.7437, 0.3654, 0.6819, 0.7201, 0.5954, 0.674, 0.5868, 0.5743, 0.708, 0.5661, 0.708, 0.5661, 0.5868, 0.5743, 0.5536, 0.4821, 0.6591, 0.4198, 0.6249, 0.9137, 0.5708, 0.8288, 0.6819, 0.7201, 0.7655, 0.764, 0.2271, 0.9353, 0.2708, 0.8515, 0.4244, 0.8777, 0.4251, 0.9752, 0.4251, 0.9752, 0.4244, 0.8777, 0.5708, 0.8288, 0.6249, 0.9137, 0.2708, 0.8515, 0.3167, 0.7649, 0.4166, 0.7568, 0.4244, 0.8777, 0.4244, 0.8777, 0.4166, 0.7568, 0.5087, 0.7231, 0.5708, 0.8288, 0.07755, 0.7952, 0.1622, 0.7409, 0.2708, 0.8515, 0.2271, 0.9353, 0.05571, 0.3967, 0.1394, 0.4406, 0.1132, 0.5945, 0.01565, 0.5954, 0.01565, 0.5954, 0.1132, 0.5945, 0.1622, 0.7409, 0.07755, 0.7952, 0.1394, 0.4406, 0.2258, 0.4867, 0.2345, 0.5864, 0.1132, 0.5945, 0.1132, 0.5945, 0.2345, 0.5864, 0.2677, 0.6786, 0.1622, 0.7409, 0.1963, 0.247, 0.2504, 0.3319, 0.1394, 0.4406, 0.05571, 0.3967, 0.5942, 0.2254, 0.5504, 0.3092, 0.3968, 0.2829, 0.3961, 0.1855, 0.3961, 0.1855, 0.3968, 0.2829, 0.2504, 0.3319, 0.1963, 0.247, 0.5504, 0.3092, 0.5046, 0.3957, 0.4047, 0.4039, 0.3968, 0.2829, 0.3968, 0.2829, 0.4047, 0.4039, 0.3126, 0.4376, 0.2504, 0.3319])
me_cube_001.use_remesh_preserve_volume = False
me_cube_001.use_remesh_preserve_attributes = False
me_cube_001.use_mirror_vertex_groups = False
me_cube_001.update()
me_cylinder = bpy.data.meshes.new('Cylinder')
me_cylinder.from_pydata([(0.04246, -0.1264, -0.2396), (0.9668, 3.169, 0.7678), (0.1725, -0.2114, -0.07873), (1.015, 3.138, 0.8272), (0.09036, -0.2417, 0.1271), (0.9845, 3.127, 0.9031), (-0.1218, -0.187, 0.172), (0.9062, 3.147, 0.9197), (-0.2518, -0.102, 0.01108), (0.8582, 3.178, 0.8603), (-0.1697, -0.07175, -0.1947), (0.8885, 3.19, 0.7844), (0.3185, 1.038, 0.01305), (0.7012, 2.04, 0.5272), (0.77, 1.971, 0.6123), (0.4122, 0.9437, 0.1289), (0.718, 1.938, 0.7264), (0.3413, 0.8992, 0.2845), (0.5972, 1.975, 0.7555), (0.1767, 0.9495, 0.3241), (0.5284, 2.045, 0.6704), (0.08302, 1.044, 0.2082), (0.5804, 2.077, 0.5563), (0.1539, 1.089, 0.05268), (1.083, 3.175, 1.251), (3.317, 2.807, 1.996), (1.307, 3.297, 0.6397), (3.541, 2.929, 1.385), (0.8979, 3.186, 0.8265), (3.71, 2.723, 1.765), (1.416, 3.211, 1.649), (2.097, 3.178, 1.983), (2.822, 2.979, 2.118), (3.214, 3.193, 1.049), (2.545, 3.423, 0.7595), (1.808, 3.425, 0.5799), (3.018, 3.086, 1.584), (2.321, 3.3, 1.371), (1.612, 3.318, 1.115), (1.203, 3.323, 0.5192), (0.8057, 4.056, -1.714), (0.556, 3.373, 0.6508), (0.1583, 4.106, -1.583), (0.9179, 3.158, 0.8446), (0.4175, 4.08, -1.966), (1.394, 3.582, 0.11), (1.364, 3.902, -0.5777), (1.144, 4.043, -1.295), (0.01131, 4.13, -1.065), (0.0688, 4.001, -0.3144), (0.2615, 3.669, 0.3402), (0.5776, 4.087, -1.18), (0.7164, 3.951, -0.446), (0.8278, 3.626, 0.2251), (0.5073, 3.372, 0.8052), (-1.294, 3.286, 2.364), (0.9306, 3.2, 1.285), (-0.8711, 3.114, 2.844), (0.9373, 3.2, 0.8217), (-1.33, 3.092, 2.783), (0.04478, 3.568, 0.9408), (-0.5588, 3.661, 1.391), (-1.089, 3.514, 1.922), (-0.3483, 3.214, 2.761), (0.2881, 3.317, 2.351), (0.7853, 3.268, 1.78), (-0.7186, 3.364, 2.341), (-0.1353, 3.489, 1.871), (0.415, 3.418, 1.361), (0.8053, 3.27, 1.267), (1.674, 2.824, 3.442), (1.419, 3.255, 1.019), (2.288, 2.809, 3.193), (0.991, 3.221, 0.8452), (2.084, 2.661, 3.582), (0.7462, 3.345, 1.779), (0.9506, 3.306, 2.508), (1.293, 3.064, 3.147), (2.367, 3.039, 2.713), (2.179, 3.277, 2.012), (1.82, 3.319, 1.344), (1.83, 3.052, 2.93), (1.565, 3.292, 2.26), (1.283, 3.332, 1.561), (1.443, 3.258, 0.8455), (2.955, 3.772, -0.9245), (0.9321, 3.421, 0.4565), (2.444, 3.935, -1.313), (0.9865, 3.178, 0.8473), (2.889, 3.825, -1.38), (1.916, 3.434, 0.7204), (2.46, 3.67, 0.247), (2.868, 3.757, -0.3932), (1.974, 4.043, -1.074), (1.438, 3.997, -0.5312), (1.023, 3.72, 0.03994), (2.421, 3.9, -0.7335), (1.949, 3.834, -0.1421), (1.47, 3.577, 0.3802), (0.7622, 3.398, 0.516), (-1.517, 4.063, 0.298), (0.6603, 3.258, 1.156), (-1.619, 3.923, 0.9376), (0.9807, 3.148, 0.8394), (-1.887, 3.985, 0.5651), (0.4264, 3.714, 0.2743), (-0.2501, 4.034, 0.1503), (-1.008, 4.132, 0.1371), (-1.186, 3.888, 1.256), (-0.454, 3.755, 1.43), (0.2481, 3.469, 1.393), (-1.097, 4.01, 0.6966), (-0.352, 3.895, 0.7901), (0.3373, 3.592, 0.8337), (0.5523, 1.725, 0.3901), (-0.3294, 4.135, 0.4753), (0.6486, 1.757, 0.4488), (-0.2806, 4.151, 0.505), (0.649, 1.756, 0.5662), (-0.2804, 4.151, 0.5644), (0.5531, 1.723, 0.6249), (-0.3289, 4.134, 0.5941), (0.4568, 1.69, 0.5662), (-0.3777, 4.117, 0.5644), (0.4564, 1.691, 0.4488), (-0.3779, 4.118, 0.505), (0.1984, 2.532, 0.3366), (0.01524, 3.355, 0.4872), (0.09647, 3.365, 0.532), (0.3091, 2.546, 0.3976), (0.1007, 3.353, 0.6244), (0.3148, 2.529, 0.5235), (0.02362, 3.331, 0.6721), (0.2098, 2.499, 0.5885), (-0.05761, 3.32, 0.6273), (0.09912, 2.485, 0.5275), (-0.0618, 3.333, 0.5349), (0.09341, 2.502, 0.4016), (-0.5147, 4.23, 0.2861), (-2.224, 4.384, 0.2861), (-0.5147, 4.23, 0.7631), (-2.224, 4.384, 0.7631), (-0.3003, 4.138, 0.5246), (-2.452, 4.332, 0.5246), (-0.814, 4.368, 0.1073), (-1.344, 4.488, 0.04743), (-1.89, 4.464, 0.1073), (-1.89, 4.464, 0.9418), (-1.344, 4.488, 1.002), (-0.814, 4.368, 0.9418), (-1.89, 4.464, 0.5246), (-1.344, 4.488, 0.5246), (-0.814, 4.368, 0.5246), (-0.4158, 4.213, 0.8213), (0.4448, 4.262, 2.306), (-0.003215, 4.193, 0.5828), (0.8573, 4.242, 2.067), (-0.3223, 4.125, 0.5137), (0.7605, 4.186, 2.382), (-0.4122, 4.34, 1.174), (-0.1926, 4.431, 1.666), (0.1292, 4.371, 2.108), (0.851, 4.335, 1.691), (0.6329, 4.39, 1.189), (0.3096, 4.304, 0.7569), (0.4901, 4.353, 1.899), (0.2202, 4.41, 1.428), (-0.05132, 4.322, 0.9655), (-0.003279, 4.215, 0.4683), (0.856, 4.22, -1.018), (-0.4159, 4.235, 0.2298), (0.4434, 4.241, -1.256), (-0.3231, 4.152, 0.5393), (0.7581, 4.159, -1.331), (0.3107, 4.318, 0.2916), (0.6345, 4.39, -0.1425), (0.8513, 4.321, -0.6433), (0.1295, 4.357, -1.061), (-0.1909, 4.431, -0.6197), (-0.4111, 4.354, -0.1256), (0.4904, 4.339, -0.8519), (0.2218, 4.41, -0.3811), (-0.05022, 4.336, 0.08299), (-0.3165, 4.264, 0.2205), (-1.429, 4.459, -1.072), (-0.6763, 4.284, 0.5331), (-1.789, 4.478, -0.7595), (-0.3602, 4.177, 0.5395), (-1.76, 4.422, -1.087), (-0.3713, 4.402, -0.1239), (-0.6673, 4.533, -0.5641), (-1.071, 4.524, -0.9371), (-1.701, 4.558, -0.3903), (-1.387, 4.571, 0.06132), (-1.001, 4.435, 0.423), (-1.386, 4.541, -0.6637), (-1.027, 4.552, -0.2514), (-0.686, 4.419, 0.1496), (-0.6552, 4.257, 0.6542), (-1.203, 4.472, 2.267), (-0.2048, 4.236, 0.8099), (-0.7525, 4.451, 2.423), (-0.3651, 4.147, 0.5313), (-1.054, 4.417, 2.56), (-0.9141, 4.413, 0.8761), (-1.136, 4.555, 1.354), (-1.259, 4.548, 1.891), (-0.4708, 4.512, 2.163), (-0.2354, 4.514, 1.666), (-0.1261, 4.377, 1.148), (-0.8647, 4.53, 2.027), (-0.6859, 4.534, 1.51), (-0.5201, 4.395, 1.012), (-0.108, 4.211, 0.726), (1.572, 4.351, 0.404), (-0.1984, 4.219, 0.2577), (1.482, 4.359, -0.06429), (-0.3647, 4.125, 0.5312), (1.75, 4.301, 0.126), (0.2213, 4.343, 0.8467), (0.7538, 4.458, 0.8069), (1.278, 4.431, 0.6441), (1.12, 4.445, -0.1751), (0.573, 4.474, -0.13), (0.06312, 4.357, 0.02749), (1.199, 4.438, 0.2345), (0.6634, 4.466, 0.3385), (0.1422, 4.35, 0.4371)], [], [(13, 1, 3, 14), (14, 3, 5, 16), (16, 5, 7, 18), (18, 7, 9, 20), (10, 23, 12, 0), (20, 9, 11, 22), (22, 11, 1, 13), (23, 22, 13, 12), (8, 21, 23, 10), (21, 20, 22, 23), (6, 19, 21, 8), (19, 18, 20, 21), (4, 17, 19, 6), (17, 16, 18, 19), (2, 15, 17, 4), (15, 14, 16, 17), (0, 12, 15, 2), (12, 13, 14, 15), (36, 29, 27, 33), (32, 25, 29, 36), (24, 30, 38, 28), (30, 31, 37, 38), (31, 32, 36, 37), (28, 38, 35, 26), (38, 37, 34, 35), (37, 36, 33, 34), (51, 44, 42, 48), (47, 40, 44, 51), (39, 45, 53, 43), (45, 46, 52, 53), (46, 47, 51, 52), (43, 53, 50, 41), (53, 52, 49, 50), (52, 51, 48, 49), (66, 59, 57, 63), (62, 55, 59, 66), (54, 60, 68, 58), (60, 61, 67, 68), (61, 62, 66, 67), (58, 68, 65, 56), (68, 67, 64, 65), (67, 66, 63, 64), (81, 74, 72, 78), (77, 70, 74, 81), (69, 75, 83, 73), (75, 76, 82, 83), (76, 77, 81, 82), (73, 83, 80, 71), (83, 82, 79, 80), (82, 81, 78, 79), (96, 89, 87, 93), (92, 85, 89, 96), (84, 90, 98, 88), (90, 91, 97, 98), (91, 92, 96, 97), (88, 98, 95, 86), (98, 97, 94, 95), (97, 96, 93, 94), (111, 104, 102, 108), (107, 100, 104, 111), (99, 105, 113, 103), (105, 106, 112, 113), (106, 107, 111, 112), (103, 113, 110, 101), (113, 112, 109, 110), (112, 111, 108, 109), (127, 115, 117, 128), (128, 117, 119, 130), (130, 119, 121, 132), (132, 121, 123, 134), (124, 137, 126, 114), (134, 123, 125, 136), (136, 125, 115, 127), (137, 136, 127, 126), (122, 135, 137, 124), (135, 134, 136, 137), (120, 133, 135, 122), (133, 132, 134, 135), (118, 131, 133, 120), (131, 130, 132, 133), (116, 129, 131, 118), (129, 128, 130, 131), (114, 126, 129, 116), (126, 127, 128, 129), (150, 143, 141, 147), (146, 139, 143, 150), (138, 144, 152, 142), (144, 145, 151, 152), (145, 146, 150, 151), (142, 152, 149, 140), (152, 151, 148, 149), (151, 150, 147, 148), (165, 158, 156, 162), (161, 154, 158, 165), (153, 159, 167, 157), (159, 160, 166, 167), (160, 161, 165, 166), (157, 167, 164, 155), (167, 166, 163, 164), (166, 165, 162, 163), (180, 173, 171, 177), (176, 169, 173, 180), (168, 174, 182, 172), (174, 175, 181, 182), (175, 176, 180, 181), (172, 182, 179, 170), (182, 181, 178, 179), (181, 180, 177, 178), (195, 188, 186, 192), (191, 184, 188, 195), (183, 189, 197, 187), (189, 190, 196, 197), (190, 191, 195, 196), (187, 197, 194, 185), (197, 196, 193, 194), (196, 195, 192, 193), (210, 203, 201, 207), (206, 199, 203, 210), (198, 204, 212, 202), (204, 205, 211, 212), (205, 206, 210, 211), (202, 212, 209, 200), (212, 211, 208, 209), (211, 210, 207, 208), (225, 218, 216, 222), (221, 214, 218, 225), (213, 219, 227, 217), (219, 220, 226, 227), (220, 221, 225, 226), (217, 227, 224, 215), (227, 226, 223, 224), (226, 225, 222, 223)])
me_cylinder.polygons.foreach_set('use_smooth', [True] * 132)
_uv = me_cylinder.uv_layers.new(name='UVMap')
_uv.uv.foreach_set('vector', [0.3435, 0.1326, 0.02406, 0.09353, 0.0285, 0.07244, 0.3525, 0.09883, 0.3525, 0.09883, 0.0285, 0.07244, 0.03129, 0.05029, 0.3579, 0.0656, 0.3579, 0.0656, 0.03129, 0.05029, 0.03103, 0.02828, 0.3572, 0.03155, 0.3314, 0.2379, 0.01465, 0.1574, 0.01742, 0.1357, 0.3336, 0.2036, 0.953, 0.2695, 0.6419, 0.2163, 0.6506, 0.1736, 0.9642, 0.2098, 0.3336, 0.2036, 0.01742, 0.1357, 0.02006, 0.1145, 0.3365, 0.168, 0.3365, 0.168, 0.02006, 0.1145, 0.02406, 0.09353, 0.3435, 0.1326, 0.6419, 0.2163, 0.3365, 0.168, 0.3435, 0.1326, 0.6506, 0.1736, 0.9449, 0.3286, 0.6382, 0.2602, 0.6419, 0.2163, 0.953, 0.2695, 0.6382, 0.2602, 0.3336, 0.2036, 0.3365, 0.168, 0.6419, 0.2163, 0.9368, 0.3871, 0.6349, 0.3055, 0.6382, 0.2602, 0.9449, 0.3286, 0.6349, 0.3055, 0.3314, 0.2379, 0.3336, 0.2036, 0.6382, 0.2602, 0.9829, 0.09582, 0.6695, 0.08382, 0.6686, 0.03619, 0.982, 0.03879, 0.6695, 0.08382, 0.3579, 0.0656, 0.3572, 0.03155, 0.6686, 0.03619, 0.9759, 0.1524, 0.6619, 0.13, 0.6695, 0.08382, 0.9829, 0.09582, 0.6619, 0.13, 0.3525, 0.09883, 0.3579, 0.0656, 0.6695, 0.08382, 0.9642, 0.2098, 0.6506, 0.1736, 0.6619, 0.13, 0.9759, 0.1524, 0.6506, 0.1736, 0.3435, 0.1326, 0.3525, 0.09883, 0.6619, 0.13, 0.7223, 0.7673, 0.9644, 0.9359, 0.7969, 0.9678, 0.6004, 0.9423, 0.8441, 0.5923, 0.9362, 0.7678, 0.9644, 0.9359, 0.7223, 0.7673, 0.1969, 0.2528, 0.3872, 0.2741, 0.2653, 0.449, 0.02944, 0.2847, 0.3872, 0.2741, 0.6324, 0.4076, 0.493, 0.6076, 0.2653, 0.449, 0.6324, 0.4076, 0.8441, 0.5923, 0.7223, 0.7673, 0.493, 0.6076, 0.02944, 0.2847, 0.2653, 0.449, 0.1435, 0.624, 0.05755, 0.4529, 0.2653, 0.449, 0.493, 0.6076, 0.3537, 0.8077, 0.1435, 0.624, 0.493, 0.6076, 0.7223, 0.7673, 0.6004, 0.9423, 0.3537, 0.8077, 0.7223, 0.7673, 0.9644, 0.9359, 0.7969, 0.9678, 0.6004, 0.9423, 0.8441, 0.5923, 0.9362, 0.7678, 0.9644, 0.9359, 0.7223, 0.7673, 0.1969, 0.2528, 0.3872, 0.2741, 0.2653, 0.449, 0.02944, 0.2847, 0.3872, 0.2741, 0.6324, 0.4076, 0.493, 0.6076, 0.2653, 0.449, 0.6324, 0.4076, 0.8441, 0.5923, 0.7223, 0.7673, 0.493, 0.6076, 0.02944, 0.2847, 0.2653, 0.449, 0.1435, 0.624, 0.05755, 0.4529, 0.2653, 0.449, 0.493, 0.6076, 0.3537, 0.8077, 0.1435, 0.624, 0.493, 0.6076, 0.7223, 0.7673, 0.6004, 0.9423, 0.3537, 0.8077, 0.7223, 0.7673, 0.9644, 0.9359, 0.7969, 0.9678, 0.6004, 0.9423, 0.8441, 0.5923, 0.9362, 0.7678, 0.9644, 0.9359, 0.7223, 0.7673, 0.1969, 0.2528, 0.3872, 0.2741, 0.2653, 0.449, 0.02944, 0.2847, 0.3872, 0.2741, 0.6324, 0.4076, 0.493, 0.6076, 0.2653, 0.449, 0.6324, 0.4076, 0.8441, 0.5923, 0.7223, 0.7673, 0.493, 0.6076, 0.02944, 0.2847, 0.2653, 0.449, 0.1435, 0.624, 0.05755, 0.4529, 0.2653, 0.449, 0.493, 0.6076, 0.3537, 0.8077, 0.1435, 0.624, 0.493, 0.6076, 0.7223, 0.7673, 0.6004, 0.9423, 0.3537, 0.8077, 0.7223, 0.7673, 0.9644, 0.9359, 0.7969, 0.9678, 0.6004, 0.9423, 0.8441, 0.5923, 0.9362, 0.7678, 0.9644, 0.9359, 0.7223, 0.7673, 0.1969, 0.2528, 0.3872, 0.2741, 0.2653, 0.449, 0.02944, 0.2847, 0.3872, 0.2741, 0.6324, 0.4076, 0.493, 0.6076, 0.2653, 0.449, 0.6324, 0.4076, 0.8441, 0.5923, 0.7223, 0.7673, 0.493, 0.6076, 0.02944, 0.2847, 0.2653, 0.449, 0.1435, 0.624, 0.05755, 0.4529, 0.2653, 0.449, 0.493, 0.6076, 0.3537, 0.8077, 0.1435, 0.624, 0.493, 0.6076, 0.7223, 0.7673, 0.6004, 0.9423, 0.3537, 0.8077, 0.7223, 0.7673, 0.9644, 0.9359, 0.7969, 0.9678, 0.6004, 0.9423, 0.8441, 0.5923, 0.9362, 0.7678, 0.9644, 0.9359, 0.7223, 0.7673, 0.1969, 0.2528, 0.3872, 0.2741, 0.2653, 0.449, 0.02944, 0.2847, 0.3872, 0.2741, 0.6324, 0.4076, 0.493, 0.6076, 0.2653, 0.449, 0.6324, 0.4076, 0.8441, 0.5923, 0.7223, 0.7673, 0.493, 0.6076, 0.02944, 0.2847, 0.2653, 0.449, 0.1435, 0.624, 0.05755, 0.4529, 0.2653, 0.449, 0.493, 0.6076, 0.3537, 0.8077, 0.1435, 0.624, 0.493, 0.6076, 0.7223, 0.7673, 0.6004, 0.9423, 0.3537, 0.8077, 0.7223, 0.7673, 0.9644, 0.9359, 0.7969, 0.9678, 0.6004, 0.9423, 0.8441, 0.5923, 0.9362, 0.7678, 0.9644, 0.9359, 0.7223, 0.7673, 0.1969, 0.2528, 0.3872, 0.2741, 0.2653, 0.449, 0.02944, 0.2847, 0.3872, 0.2741, 0.6324, 0.4076, 0.493, 0.6076, 0.2653, 0.449, 0.6324, 0.4076, 0.8441, 0.5923, 0.7223, 0.7673, 0.493, 0.6076, 0.02944, 0.2847, 0.2653, 0.449, 0.1435, 0.624, 0.05755, 0.4529, 0.2653, 0.449, 0.493, 0.6076, 0.3537, 0.8077, 0.1435, 0.624, 0.493, 0.6076, 0.7223, 0.7673, 0.6004, 0.9423, 0.3537, 0.8077, 0.3435, 0.1326, 0.02406, 0.09353, 0.0285, 0.07244, 0.3525, 0.09883, 0.3525, 0.09883, 0.0285, 0.07244, 0.03129, 0.05029, 0.3579, 0.0656, 0.3579, 0.0656, 0.03129, 0.05029, 0.03103, 0.02828, 0.3572, 0.03155, 0.3314, 0.2379, 0.01465, 0.1574, 0.01742, 0.1357, 0.3336, 0.2036, 0.953, 0.2695, 0.6419, 0.2163, 0.6506, 0.1736, 0.9642, 0.2098, 0.3336, 0.2036, 0.01742, 0.1357, 0.02006, 0.1145, 0.3365, 0.168, 0.3365, 0.168, 0.02006, 0.1145, 0.02406, 0.09353, 0.3435, 0.1326, 0.6419, 0.2163, 0.3365, 0.168, 0.3435, 0.1326, 0.6506, 0.1736, 0.9449, 0.3286, 0.6382, 0.2602, 0.6419, 0.2163, 0.953, 0.2695, 0.6382, 0.2602, 0.3336, 0.2036, 0.3365, 0.168, 0.6419, 0.2163, 0.9368, 0.3871, 0.6349, 0.3055, 0.6382, 0.2602, 0.9449, 0.3286, 0.6349, 0.3055, 0.3314, 0.2379, 0.3336, 0.2036, 0.6382, 0.2602, 0.9829, 0.09582, 0.6695, 0.08382, 0.6686, 0.03619, 0.982, 0.03879, 0.6695, 0.08382, 0.3579, 0.0656, 0.3572, 0.03155, 0.6686, 0.03619, 0.9759, 0.1524, 0.6619, 0.13, 0.6695, 0.08382, 0.9829, 0.09582, 0.6619, 0.13, 0.3525, 0.09883, 0.3579, 0.0656, 0.6695, 0.08382, 0.9642, 0.2098, 0.6506, 0.1736, 0.6619, 0.13, 0.9759, 0.1524, 0.6506, 0.1736, 0.3435, 0.1326, 0.3525, 0.09883, 0.6619, 0.13, 0.7223, 0.7673, 0.9644, 0.9359, 0.7969, 0.9678, 0.6004, 0.9423, 0.8441, 0.5923, 0.9362, 0.7678, 0.9644, 0.9359, 0.7223, 0.7673, 0.1969, 0.2528, 0.3872, 0.2741, 0.2653, 0.449, 0.02944, 0.2847, 0.3872, 0.2741, 0.6324, 0.4076, 0.493, 0.6076, 0.2653, 0.449, 0.6324, 0.4076, 0.8441, 0.5923, 0.7223, 0.7673, 0.493, 0.6076, 0.02944, 0.2847, 0.2653, 0.449, 0.1435, 0.624, 0.05755, 0.4529, 0.2653, 0.449, 0.493, 0.6076, 0.3537, 0.8077, 0.1435, 0.624, 0.493, 0.6076, 0.7223, 0.7673, 0.6004, 0.9423, 0.3537, 0.8077, 0.7223, 0.7673, 0.9644, 0.9359, 0.7969, 0.9678, 0.6004, 0.9423, 0.8441, 0.5923, 0.9362, 0.7678, 0.9644, 0.9359, 0.7223, 0.7673, 0.1969, 0.2528, 0.3872, 0.2741, 0.2653, 0.449, 0.02944, 0.2847, 0.3872, 0.2741, 0.6324, 0.4076, 0.493, 0.6076, 0.2653, 0.449, 0.6324, 0.4076, 0.8441, 0.5923, 0.7223, 0.7673, 0.493, 0.6076, 0.02944, 0.2847, 0.2653, 0.449, 0.1435, 0.624, 0.05755, 0.4529, 0.2653, 0.449, 0.493, 0.6076, 0.3537, 0.8077, 0.1435, 0.624, 0.493, 0.6076, 0.7223, 0.7673, 0.6004, 0.9423, 0.3537, 0.8077, 0.7223, 0.7673, 0.9644, 0.9359, 0.7969, 0.9678, 0.6004, 0.9423, 0.8441, 0.5923, 0.9362, 0.7678, 0.9644, 0.9359, 0.7223, 0.7673, 0.1969, 0.2528, 0.3872, 0.2741, 0.2653, 0.449, 0.02944, 0.2847, 0.3872, 0.2741, 0.6324, 0.4076, 0.493, 0.6076, 0.2653, 0.449, 0.6324, 0.4076, 0.8441, 0.5923, 0.7223, 0.7673, 0.493, 0.6076, 0.02944, 0.2847, 0.2653, 0.449, 0.1435, 0.624, 0.05755, 0.4529, 0.2653, 0.449, 0.493, 0.6076, 0.3537, 0.8077, 0.1435, 0.624, 0.493, 0.6076, 0.7223, 0.7673, 0.6004, 0.9423, 0.3537, 0.8077, 0.7223, 0.7673, 0.9644, 0.9359, 0.7969, 0.9678, 0.6004, 0.9423, 0.8441, 0.5923, 0.9362, 0.7678, 0.9644, 0.9359, 0.7223, 0.7673, 0.1969, 0.2528, 0.3872, 0.2741, 0.2653, 0.449, 0.02944, 0.2847, 0.3872, 0.2741, 0.6324, 0.4076, 0.493, 0.6076, 0.2653, 0.449, 0.6324, 0.4076, 0.8441, 0.5923, 0.7223, 0.7673, 0.493, 0.6076, 0.02944, 0.2847, 0.2653, 0.449, 0.1435, 0.624, 0.05755, 0.4529, 0.2653, 0.449, 0.493, 0.6076, 0.3537, 0.8077, 0.1435, 0.624, 0.493, 0.6076, 0.7223, 0.7673, 0.6004, 0.9423, 0.3537, 0.8077, 0.7223, 0.7673, 0.9644, 0.9359, 0.7969, 0.9678, 0.6004, 0.9423, 0.8441, 0.5923, 0.9362, 0.7678, 0.9644, 0.9359, 0.7223, 0.7673, 0.1969, 0.2528, 0.3872, 0.2741, 0.2653, 0.449, 0.02944, 0.2847, 0.3872, 0.2741, 0.6324, 0.4076, 0.493, 0.6076, 0.2653, 0.449, 0.6324, 0.4076, 0.8441, 0.5923, 0.7223, 0.7673, 0.493, 0.6076, 0.02944, 0.2847, 0.2653, 0.449, 0.1435, 0.624, 0.05755, 0.4529, 0.2653, 0.449, 0.493, 0.6076, 0.3537, 0.8077, 0.1435, 0.624, 0.493, 0.6076, 0.7223, 0.7673, 0.6004, 0.9423, 0.3537, 0.8077, 0.7223, 0.7673, 0.9644, 0.9359, 0.7969, 0.9678, 0.6004, 0.9423, 0.8441, 0.5923, 0.9362, 0.7678, 0.9644, 0.9359, 0.7223, 0.7673, 0.1969, 0.2528, 0.3872, 0.2741, 0.2653, 0.449, 0.02944, 0.2847, 0.3872, 0.2741, 0.6324, 0.4076, 0.493, 0.6076, 0.2653, 0.449, 0.6324, 0.4076, 0.8441, 0.5923, 0.7223, 0.7673, 0.493, 0.6076, 0.02944, 0.2847, 0.2653, 0.449, 0.1435, 0.624, 0.05755, 0.4529, 0.2653, 0.449, 0.493, 0.6076, 0.3537, 0.8077, 0.1435, 0.624, 0.493, 0.6076, 0.7223, 0.7673, 0.6004, 0.9423, 0.3537, 0.8077])
me_cylinder.use_remesh_preserve_volume = False
me_cylinder.use_remesh_preserve_attributes = False
me_cylinder.use_mirror_vertex_groups = False
me_cylinder.update()
me_cube = bpy.data.meshes.new('Cube')
me_cube.from_pydata([(0.2565, -0.1691, -0.05651), (0.2563, -0.1085, 0.1341), (-0.09996, -0.1206, 0.1375), (-0.09973, -0.1812, -0.05311), (0.02299, 2.698, -0.8921), (0.02293, 2.715, -0.8386), (-0.07701, 2.711, -0.8376), (-0.07695, 2.694, -0.8911), (0.07848, -0.2024, -0.1407), (0.07804, -0.08731, 0.2217), (-0.02695, 2.688, -0.9157), (-0.02707, 2.721, -0.814), (0.256, 0.8252, -0.2981), (0.01964, 1.725, -0.6606), (0.2553, 0.8853, -0.1584), (0.01916, 1.766, -0.565), (-0.01042, 0.8364, -0.1387), (-0.1628, 1.733, -0.5514), (-0.009711, 0.7762, -0.2783), (-0.1623, 1.691, -0.647), (0.1235, 0.7736, -0.3511), (-0.0711, 1.69, -0.6969), (-0.07202, 1.768, -0.5151), (0.1221, 0.8879, -0.08563), (-0.6952, 2.698, -0.1994), (-0.6977, 2.537, -1.572), (0.6855, 2.642, -0.1953), (0.683, 2.481, -1.568), (-1.179, 2.112, 0.3309), (-0.9962, 2.479, 0.1196), (-0.8293, 2.752, -0.6557), (-0.8302, 2.695, -1.14), (-0.9997, 2.251, -1.831), (-1.183, 1.844, -1.951), (-0.247, 2.604, -1.719), (0.2401, 2.584, -1.717), (0.9623, 2.171, -1.825), (1.113, 1.751, -1.944), (0.8253, 2.628, -1.135), (0.8262, 2.685, -0.6508), (0.9658, 2.399, 0.1255), (1.117, 2.019, 0.3378), (0.2431, 2.777, -0.07184), (-0.2441, 2.796, -0.07329), (0.3417, 2.844, -1.217), (0.3427, 2.914, -0.6188), (-0.3301, 2.871, -1.219), (-0.3291, 2.941, -0.6209), (0.3871, 2.093, 0.7172), (-0.4478, 2.127, 0.7147), (0.3422, 2.463, 0.4498), (-0.3714, 2.492, 0.4477), (1.498, 1.821, -1.217), (1.499, 1.918, -0.3869), (1.292, 2.23, -1.203), (1.293, 2.313, -0.494), (-0.4532, 1.77, -2.33), (0.3817, 1.736, -2.328), (-0.3761, 2.187, -2.155), (0.3376, 2.158, -2.153), (-1.564, 2.042, -0.3961), (-1.565, 1.945, -1.226), (-1.325, 2.42, -0.5018), (-1.327, 2.337, -1.211), (0.206, 0.9578, -0.2998), (0.2059, 0.899, -0.1973), (-0.004457, 0.8927, -0.2012), (-0.00432, 0.9514, -0.3037), (0.01234, 3.105, 0.905), (0.01229, 3.082, 0.9444), (-0.06866, 3.08, 0.9429), (-0.06861, 3.102, 0.9035), (0.1009, 0.981, -0.3479), (0.1007, 0.8695, -0.1531), (-0.02811, 3.114, 0.8865), (-0.02821, 3.071, 0.9614), (0.2011, 1.724, 0.1136), (0.009628, 2.434, 0.4516), (0.2005, 1.674, 0.226), (0.009237, 2.399, 0.5286), (-0.01472, 1.635, 0.2076), (-0.1381, 2.373, 0.516), (-0.01415, 1.686, 0.09516), (-0.1377, 2.407, 0.439), (0.09374, 1.728, 0.05373), (-0.06387, 2.436, 0.4107), (-0.06461, 2.37, 0.5569), (0.09266, 1.632, 0.2674), (-0.589, 2.874, 1.48), (-0.6196, 3.033, 0.3723), (0.5196, 3.028, 1.471), (0.489, 3.187, 0.3638), (-0.8734, 2.244, 1.772), (-0.7867, 2.597, 1.683), (-0.7203, 2.991, 1.134), (-0.7311, 3.047, 0.7433), (-0.8302, 2.823, 0.1097), (-0.9243, 2.508, -0.06935), (-0.275, 3.179, 0.2712), (0.1162, 3.234, 0.2681), (0.7451, 3.042, 0.09759), (0.9186, 2.765, -0.08353), (0.5982, 3.232, 0.7331), (0.609, 3.176, 1.124), (0.7886, 2.816, 1.671), (0.9695, 2.5, 1.758), (0.1529, 3.043, 1.596), (-0.2383, 2.989, 1.599), (0.1796, 3.345, 0.7139), (0.193, 3.276, 1.197), (-0.3598, 3.27, 0.7181), (-0.3464, 3.201, 1.201), (0.3918, 2.374, 2.07), (-0.2786, 2.281, 2.075), (0.2948, 2.708, 1.938), (-0.2782, 2.628, 1.943), (1.243, 2.723, 0.4998), (1.262, 2.627, 1.169), (1.022, 3.006, 0.5962), (1.038, 2.924, 1.169), (-0.3465, 2.634, -0.3818), (0.3238, 2.727, -0.3869), (-0.3363, 2.93, -0.1574), (0.2366, 3.01, -0.1618), (-1.198, 2.285, 1.188), (-1.216, 2.381, 0.5187), (-1.064, 2.632, 1.185), (-1.08, 2.714, 0.6124)], [], [(14, 15, 22, 23), (13, 12, 20, 21), (13, 4, 5, 15), (22, 11, 6, 17), (17, 6, 7, 19), (20, 8, 3, 18), (12, 0, 8, 20), (15, 5, 11, 22), (4, 13, 21, 10), (1, 14, 23, 9), (10, 21, 19, 7), (21, 20, 18, 19), (2, 16, 18, 3), (16, 17, 19, 18), (9, 23, 16, 2), (23, 22, 17, 16), (0, 12, 14, 1), (12, 13, 15, 14), (63, 31, 25, 32), (59, 35, 27, 36), (55, 39, 26, 40), (51, 43, 24, 29), (47, 30, 24, 43), (39, 45, 42, 26), (45, 47, 43, 42), (27, 35, 44, 38), (38, 44, 45, 39), (35, 34, 46, 44), (44, 46, 47, 45), (34, 25, 31, 46), (46, 31, 30, 47), (49, 51, 29, 28), (41, 40, 50, 48), (48, 50, 51, 49), (40, 26, 42, 50), (50, 42, 43, 51), (53, 55, 40, 41), (37, 36, 54, 52), (52, 54, 55, 53), (36, 27, 38, 54), (54, 38, 39, 55), (57, 59, 36, 37), (33, 32, 58, 56), (56, 58, 59, 57), (32, 25, 34, 58), (58, 34, 35, 59), (61, 63, 32, 33), (28, 29, 62, 60), (60, 62, 63, 61), (29, 24, 30, 62), (62, 30, 31, 63), (78, 79, 86, 87), (77, 76, 84, 85), (77, 68, 69, 79), (86, 75, 70, 81), (81, 70, 71, 83), (84, 72, 67, 82), (76, 64, 72, 84), (79, 69, 75, 86), (68, 77, 85, 74), (65, 78, 87, 73), (74, 85, 83, 71), (85, 84, 82, 83), (66, 80, 82, 67), (80, 81, 83, 82), (73, 87, 80, 66), (87, 86, 81, 80), (64, 76, 78, 65), (76, 77, 79, 78), (127, 95, 89, 96), (123, 99, 91, 100), (119, 103, 90, 104), (115, 107, 88, 93), (111, 94, 88, 107), (103, 109, 106, 90), (109, 111, 107, 106), (91, 99, 108, 102), (102, 108, 109, 103), (99, 98, 110, 108), (108, 110, 111, 109), (98, 89, 95, 110), (110, 95, 94, 111), (113, 115, 93, 92), (105, 104, 114, 112), (112, 114, 115, 113), (104, 90, 106, 114), (114, 106, 107, 115), (117, 119, 104, 105), (101, 100, 118, 116), (116, 118, 119, 117), (100, 91, 102, 118), (118, 102, 103, 119), (121, 123, 100, 101), (97, 96, 122, 120), (120, 122, 123, 121), (96, 89, 98, 122), (122, 98, 99, 123), (125, 127, 96, 97), (92, 93, 126, 124), (124, 126, 127, 125), (93, 88, 94, 126), (126, 94, 95, 127)])
me_cube.polygons.foreach_set('use_smooth', [True] * 102)
_uv = me_cube.uv_layers.new(name='UVMap')
_uv.uv.foreach_set('vector', [0.9785, 0.2792, 0.9691, 0.5204, 0.9438, 0.5172, 0.9407, 0.2739, 0.8479, 0.5297, 0.788, 0.2937, 0.8238, 0.2792, 0.871, 0.5205, 0.8479, 0.5297, 0.9014, 0.7699, 0.8882, 0.7739, 0.8246, 0.5398, 0.9438, 0.5172, 0.9553, 0.7627, 0.9419, 0.7624, 0.919, 0.5136, 0.919, 0.5136, 0.9419, 0.7624, 0.9279, 0.7633, 0.8946, 0.5144, 0.8238, 0.2792, 0.784, 0.03418, 0.83, 0.02475, 0.8624, 0.2701, 0.788, 0.2937, 0.7376, 0.04712, 0.784, 0.03418, 0.8238, 0.2792, 0.9691, 0.5204, 0.9691, 0.763, 0.9553, 0.7627, 0.9438, 0.5172, 0.9014, 0.7699, 0.8479, 0.5297, 0.871, 0.5205, 0.9143, 0.7661, 0.9755, 0.02305, 0.9785, 0.2792, 0.9407, 0.2739, 0.9252, 0.02258, 0.9143, 0.7661, 0.871, 0.5205, 0.8946, 0.5144, 0.9279, 0.7633, 0.871, 0.5205, 0.8238, 0.2792, 0.8624, 0.2701, 0.8946, 0.5144, 0.8771, 0.02175, 0.902, 0.2696, 0.8624, 0.2701, 0.83, 0.02475, 0.902, 0.2696, 0.919, 0.5136, 0.8946, 0.5144, 0.8624, 0.2701, 0.9252, 0.02258, 0.9407, 0.2739, 0.902, 0.2696, 0.8771, 0.02175, 0.9407, 0.2739, 0.9438, 0.5172, 0.919, 0.5136, 0.902, 0.2696, 0.7376, 0.04712, 0.788, 0.2937, 0.7527, 0.3081, 0.6893, 0.06066, 0.788, 0.2937, 0.8479, 0.5297, 0.8246, 0.5398, 0.7527, 0.3081, 0.2504, 0.3319, 0.3126, 0.4376, 0.2258, 0.4867, 0.1394, 0.4406, 0.1622, 0.7409, 0.2677, 0.6786, 0.3167, 0.7649, 0.2708, 0.8515, 0.5708, 0.8288, 0.5087, 0.7231, 0.5954, 0.674, 0.6819, 0.7201, 0.6591, 0.4198, 0.5536, 0.4821, 0.5046, 0.3957, 0.5504, 0.3092, 0.4442, 0.5044, 0.4047, 0.4039, 0.5046, 0.3957, 0.5536, 0.4821, 0.5087, 0.7231, 0.4837, 0.6202, 0.5868, 0.5743, 0.5954, 0.674, 0.4837, 0.6202, 0.4442, 0.5044, 0.5536, 0.4821, 0.5868, 0.5743, 0.3167, 0.7649, 0.2677, 0.6786, 0.3771, 0.6563, 0.4166, 0.7568, 0.4166, 0.7568, 0.3771, 0.6563, 0.4837, 0.6202, 0.5087, 0.7231, 0.2677, 0.6786, 0.2345, 0.5864, 0.3376, 0.5405, 0.3771, 0.6563, 0.3771, 0.6563, 0.3376, 0.5405, 0.4442, 0.5044, 0.4837, 0.6202, 0.2345, 0.5864, 0.2258, 0.4867, 0.3126, 0.4376, 0.3376, 0.5405, 0.3376, 0.5405, 0.3126, 0.4376, 0.4047, 0.4039, 0.4442, 0.5044, 0.7437, 0.3654, 0.6591, 0.4198, 0.5504, 0.3092, 0.5942, 0.2254, 0.7655, 0.764, 0.6819, 0.7201, 0.708, 0.5661, 0.8056, 0.5653, 0.8056, 0.5653, 0.708, 0.5661, 0.6591, 0.4198, 0.7437, 0.3654, 0.6819, 0.7201, 0.5954, 0.674, 0.5868, 0.5743, 0.708, 0.5661, 0.708, 0.5661, 0.5868, 0.5743, 0.5536, 0.4821, 0.6591, 0.4198, 0.6249, 0.9137, 0.5708, 0.8288, 0.6819, 0.7201, 0.7655, 0.764, 0.2271, 0.9353, 0.2708, 0.8515, 0.4244, 0.8777, 0.4251, 0.9752, 0.4251, 0.9752, 0.4244, 0.8777, 0.5708, 0.8288, 0.6249, 0.9137, 0.2708, 0.8515, 0.3167, 0.7649, 0.4166, 0.7568, 0.4244, 0.8777, 0.4244, 0.8777, 0.4166, 0.7568, 0.5087, 0.7231, 0.5708, 0.8288, 0.07755, 0.7952, 0.1622, 0.7409, 0.2708, 0.8515, 0.2271, 0.9353, 0.05571, 0.3967, 0.1394, 0.4406, 0.1132, 0.5945, 0.01565, 0.5954, 0.01565, 0.5954, 0.1132, 0.5945, 0.1622, 0.7409, 0.07755, 0.7952, 0.1394, 0.4406, 0.2258, 0.4867, 0.2345, 0.5864, 0.1132, 0.5945, 0.1132, 0.5945, 0.2345, 0.5864, 0.2677, 0.6786, 0.1622, 0.7409, 0.1963, 0.247, 0.2504, 0.3319, 0.1394, 0.4406, 0.05571, 0.3967, 0.5942, 0.2254, 0.5504, 0.3092, 0.3968, 0.2829, 0.3961, 0.1855, 0.3961, 0.1855, 0.3968, 0.2829, 0.2504, 0.3319, 0.1963, 0.247, 0.5504, 0.3092, 0.5046, 0.3957, 0.4047, 0.4039, 0.3968, 0.2829, 0.3968, 0.2829, 0.4047, 0.4039, 0.3126, 0.4376, 0.2504, 0.3319, 0.9785, 0.2792, 0.9691, 0.5204, 0.9438, 0.5172, 0.9407, 0.2739, 0.8479, 0.5297, 0.788, 0.2937, 0.8238, 0.2792, 0.871, 0.5205, 0.8479, 0.5297, 0.9014, 0.7699, 0.8882, 0.7739, 0.8246, 0.5398, 0.9438, 0.5172, 0.9553, 0.7627, 0.9419, 0.7624, 0.919, 0.5136, 0.919, 0.5136, 0.9419, 0.7624, 0.9279, 0.7633, 0.8946, 0.5144, 0.8238, 0.2792, 0.784, 0.03418, 0.83, 0.02475, 0.8624, 0.2701, 0.788, 0.2937, 0.7376, 0.04712, 0.784, 0.03418, 0.8238, 0.2792, 0.9691, 0.5204, 0.9691, 0.763, 0.9553, 0.7627, 0.9438, 0.5172, 0.9014, 0.7699, 0.8479, 0.5297, 0.871, 0.5205, 0.9143, 0.7661, 0.9755, 0.02305, 0.9785, 0.2792, 0.9407, 0.2739, 0.9252, 0.02258, 0.9143, 0.7661, 0.871, 0.5205, 0.8946, 0.5144, 0.9279, 0.7633, 0.871, 0.5205, 0.8238, 0.2792, 0.8624, 0.2701, 0.8946, 0.5144, 0.8771, 0.02175, 0.902, 0.2696, 0.8624, 0.2701, 0.83, 0.02475, 0.902, 0.2696, 0.919, 0.5136, 0.8946, 0.5144, 0.8624, 0.2701, 0.9252, 0.02258, 0.9407, 0.2739, 0.902, 0.2696, 0.8771, 0.02175, 0.9407, 0.2739, 0.9438, 0.5172, 0.919, 0.5136, 0.902, 0.2696, 0.7376, 0.04712, 0.788, 0.2937, 0.7527, 0.3081, 0.6893, 0.06066, 0.788, 0.2937, 0.8479, 0.5297, 0.8246, 0.5398, 0.7527, 0.3081, 0.2504, 0.3319, 0.3126, 0.4376, 0.2258, 0.4867, 0.1394, 0.4406, 0.1622, 0.7409, 0.2677, 0.6786, 0.3167, 0.7649, 0.2708, 0.8515, 0.5708, 0.8288, 0.5087, 0.7231, 0.5954, 0.674, 0.6819, 0.7201, 0.6591, 0.4198, 0.5536, 0.4821, 0.5046, 0.3957, 0.5504, 0.3092, 0.4442, 0.5044, 0.4047, 0.4039, 0.5046, 0.3957, 0.5536, 0.4821, 0.5087, 0.7231, 0.4837, 0.6202, 0.5868, 0.5743, 0.5954, 0.674, 0.4837, 0.6202, 0.4442, 0.5044, 0.5536, 0.4821, 0.5868, 0.5743, 0.3167, 0.7649, 0.2677, 0.6786, 0.3771, 0.6563, 0.4166, 0.7568, 0.4166, 0.7568, 0.3771, 0.6563, 0.4837, 0.6202, 0.5087, 0.7231, 0.2677, 0.6786, 0.2345, 0.5864, 0.3376, 0.5405, 0.3771, 0.6563, 0.3771, 0.6563, 0.3376, 0.5405, 0.4442, 0.5044, 0.4837, 0.6202, 0.2345, 0.5864, 0.2258, 0.4867, 0.3126, 0.4376, 0.3376, 0.5405, 0.3376, 0.5405, 0.3126, 0.4376, 0.4047, 0.4039, 0.4442, 0.5044, 0.7437, 0.3654, 0.6591, 0.4198, 0.5504, 0.3092, 0.5942, 0.2254, 0.7655, 0.764, 0.6819, 0.7201, 0.708, 0.5661, 0.8056, 0.5653, 0.8056, 0.5653, 0.708, 0.5661, 0.6591, 0.4198, 0.7437, 0.3654, 0.6819, 0.7201, 0.5954, 0.674, 0.5868, 0.5743, 0.708, 0.5661, 0.708, 0.5661, 0.5868, 0.5743, 0.5536, 0.4821, 0.6591, 0.4198, 0.6249, 0.9137, 0.5708, 0.8288, 0.6819, 0.7201, 0.7655, 0.764, 0.2271, 0.9353, 0.2708, 0.8515, 0.4244, 0.8777, 0.4251, 0.9752, 0.4251, 0.9752, 0.4244, 0.8777, 0.5708, 0.8288, 0.6249, 0.9137, 0.2708, 0.8515, 0.3167, 0.7649, 0.4166, 0.7568, 0.4244, 0.8777, 0.4244, 0.8777, 0.4166, 0.7568, 0.5087, 0.7231, 0.5708, 0.8288, 0.07755, 0.7952, 0.1622, 0.7409, 0.2708, 0.8515, 0.2271, 0.9353, 0.05571, 0.3967, 0.1394, 0.4406, 0.1132, 0.5945, 0.01565, 0.5954, 0.01565, 0.5954, 0.1132, 0.5945, 0.1622, 0.7409, 0.07755, 0.7952, 0.1394, 0.4406, 0.2258, 0.4867, 0.2345, 0.5864, 0.1132, 0.5945, 0.1132, 0.5945, 0.2345, 0.5864, 0.2677, 0.6786, 0.1622, 0.7409, 0.1963, 0.247, 0.2504, 0.3319, 0.1394, 0.4406, 0.05571, 0.3967, 0.5942, 0.2254, 0.5504, 0.3092, 0.3968, 0.2829, 0.3961, 0.1855, 0.3961, 0.1855, 0.3968, 0.2829, 0.2504, 0.3319, 0.1963, 0.247, 0.5504, 0.3092, 0.5046, 0.3957, 0.4047, 0.4039, 0.3968, 0.2829, 0.3968, 0.2829, 0.4047, 0.4039, 0.3126, 0.4376, 0.2504, 0.3319])
me_cube.use_remesh_preserve_volume = False
me_cube.use_remesh_preserve_attributes = False
me_cube.use_mirror_vertex_groups = False
me_cube.update()

# ---- objects
ob_tree_02_03 = bpy.data.objects.new('Tree_02_03', me_cylinder_002)
ob_tree_01_03 = bpy.data.objects.new('Tree_01_03', me_cube_002)
ob_tree_02_01 = bpy.data.objects.new('Tree_02_01', me_cylinder_001)
ob_tree_01_01 = bpy.data.objects.new('Tree_01_01', me_cube_001)
ob_tree_02_02 = bpy.data.objects.new('Tree_02_02', me_cylinder)
ob_tree_01_02 = bpy.data.objects.new('Tree_01_02', me_cube)

# ---- transforms, parenting, visibility, modifiers, constraints
ob_tree_02_03.location = (0.0, 0.0, 0.0)
ob_tree_02_03.hide_viewport = True
ob_tree_02_03.lineart.crease_threshold = 0.0
ob_tree_01_03.location = (0.0, 0.0, 0.0)
ob_tree_01_03.lock_rotations_4d = False
ob_tree_01_03.empty_display_type = 'ARROWS'
ob_tree_01_03.hide_viewport = True
ob_tree_01_03.lineart.crease_threshold = 0.0
ob_tree_02_01.location = (0.0, 0.0, 0.0)
ob_tree_02_01.hide_viewport = True
ob_tree_02_01.lineart.crease_threshold = 0.0
ob_tree_01_01.location = (0.0, 0.0, 0.0)
ob_tree_01_01.lock_rotations_4d = False
ob_tree_01_01.empty_display_type = 'ARROWS'
ob_tree_01_01.lineart.crease_threshold = 0.0
ob_tree_02_02.location = (0.0, 0.0, 0.0)
ob_tree_02_02.hide_viewport = True
ob_tree_02_02.lineart.crease_threshold = 0.0
ob_tree_01_02.location = (0.0, 0.0, 0.0)
ob_tree_01_02.lock_rotations_4d = False
ob_tree_01_02.empty_display_type = 'ARROWS'
ob_tree_01_02.hide_viewport = True
ob_tree_01_02.lineart.crease_threshold = 0.0

# ---- collection membership
col_collection_1.objects.link(ob_tree_02_03)
col_collection_1.objects.link(ob_tree_01_03)
col_collection_1.objects.link(ob_tree_02_01)
col_collection_1.objects.link(ob_tree_01_01)
col_collection_1.objects.link(ob_tree_02_02)
col_collection_1.objects.link(ob_tree_01_02)

# ---- scene / render settings (as saved in the file)
scene.frame_start = 1; scene.frame_end = 250; scene.frame_set(1)
scene.render.engine = 'BLENDER_EEVEE_NEXT'
scene.render.resolution_percentage = 50
scene.render.dither_intensity = 0.0
scene.cycles.use_denoising = False
scene.cycles.samples = 128
scene.cycles.sampling_pattern = 'TABULATED_SOBOL'
scene.cycles.light_sampling_threshold = 0.0
scene.cycles.use_adaptive_sampling = False
scene.cycles.use_light_tree = False
scene.cycles.blur_glossy = 0.0
scene.cycles.sample_clamp_indirect = 0.0
scene.view_settings.view_transform = 'Standard'
bpy.context.view_layer.update()

# ---- added for rendering (the .blend has no active camera and no usable light): camera, sun
cam_auto = bpy.data.cameras.new('AutoCamera')
cam_auto.lens = 50.0
cam_auto.sensor_width = 36.0
cam_auto.clip_end = 1000.0
ob_auto_camera = bpy.data.objects.new('AutoCamera', cam_auto)
scene.collection.objects.link(ob_auto_camera)
ob_auto_camera.location = (10.297, -9.95211, 8.52226)
ob_auto_camera.rotation_euler = (1.09748, -7.21219e-08, 0.694738)
scene.camera = ob_auto_camera
light_auto_sun = bpy.data.lights.new('AutoSun', 'SUN')
light_auto_sun.energy = 3.0
light_auto_sun.angle = 0.0523599
ob_auto_sun = bpy.data.objects.new('AutoSun', light_auto_sun)
scene.collection.objects.link(ob_auto_sun)
ob_auto_sun.rotation_euler = (0.872665, 0.174533, 0.523599)
bpy.context.view_layer.update()
